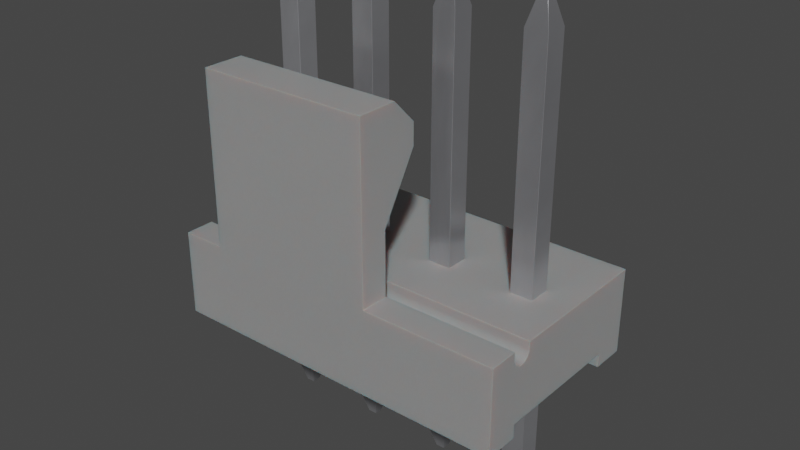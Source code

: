 # Source: CONN_47053-1000_MOL.blend  (saved by Blender 4.1.23; exported with 4.5.12 LTS)
import bpy
from mathutils import Matrix  # noqa: F401  (used for matrix-valued properties, if any)

bpy.ops.wm.read_factory_settings(use_empty=True)
scene = bpy.context.scene
scene.name = 'Scene'

# ---- collections
col_collection = bpy.data.collections.new('Collection'); scene.collection.children.link(col_collection)

# ---- materials (node trees are filled in below, after node groups)
mat_plastic_case_white = bpy.data.materials.new('plastic_case_white')
mat_plastic_case_white.preview_render_type = 'CUBE'
mat_metal_pins = bpy.data.materials.new('metal_pins')
mat_metal_pins.preview_render_type = 'CUBE'

# ---- material node trees
mat_plastic_case_white.use_nodes = True; mat_plastic_case_white.node_tree.nodes.clear()
_N = mat_plastic_case_white.node_tree.nodes; _L = mat_plastic_case_white.node_tree.links
n0 = _N.new('ShaderNodeOutputMaterial'); n0.name = 'Material Output'; n0.location = (300, 300)
n1 = _N.new('ShaderNodeBsdfPrincipled'); n1.name = 'Principled BSDF'; n1.location = (-34, 272)
n1.distribution = 'GGX'
n1.subsurface_method = 'BURLEY'
n1.inputs[1].default_value = 0.02
n1.inputs[2].default_value = 0.4636
n1.inputs[3].default_value = 1.4
n1.inputs[8].default_value = 1.0
n1.inputs[10].default_value = 0.3682
n1.inputs[13].default_value = 0.6591
n1.inputs[18].default_value = 0.2318
n1.inputs[20].default_value = 0.6709
n1.inputs[24].default_value = 0.1191
n1.inputs[27].default_value = (0.0, 0.0, 0.0, 1.0)
n1.inputs[28].default_value = 1.0
n2 = _N.new('ShaderNodeMapping'); n2.name = 'Mapping'; n2.location = (-1010, 265)
n2.inputs[3].default_value = (3.0, 1.0, 1.0)
n3 = _N.new('ShaderNodeTexCoord'); n3.name = 'Texture Coordinate'; n3.location = (-1250, 180)
n4 = _N.new('ShaderNodeBump'); n4.name = 'Bump'; n4.location = (-376, -99)
n4.inputs[0].default_value = 0.05
n4.inputs[1].default_value = 1.0
n4.inputs[2].default_value = 1.0
n5 = _N.new('ShaderNodeTexNoise'); n5.name = 'Noise Texture'; n5.location = (-662, 176)
n5.inputs[2].default_value = 88.0
n5.inputs[3].default_value = 10.8
n5.inputs[4].default_value = 0.9167
n5.inputs[8].default_value = 1.6
n6 = _N.new('ShaderNodeValToRGB'); n6.name = 'ColorRamp'; n6.location = (-354, 186)
while len(n6.color_ramp.elements) > 1: n6.color_ramp.elements.remove(n6.color_ramp.elements[-1])
n6.color_ramp.elements[0].position = 0.0; n6.color_ramp.elements[0].color = (0.2596, 0.2596, 0.2596, 1.0)
_e = n6.color_ramp.elements.new(1.0); _e.color = (0.6303, 0.6303, 0.6303, 1.0)
n7 = _N.new('ShaderNodeMix'); n7.name = 'Mix'; n7.location = (-204, 152)
n7.data_type = 'RGBA'
n7.inputs[0].default_value = 0.3682
n7.inputs[7].default_value = (0.2525, 0.2525, 0.2525, 1.0)
_L.new(n5.outputs[0], n6.inputs[0])
_L.new(n1.outputs[0], n0.inputs[0])
_L.new(n3.outputs[2], n2.inputs[0])
_L.new(n2.outputs[0], n5.inputs[0])
_L.new(n5.outputs[0], n4.inputs[3])
_L.new(n4.outputs[0], n1.inputs[5])
_L.new(n6.outputs[0], n7.inputs[6])
_L.new(n7.outputs[2], n1.inputs[0])
n0.is_active_output = True
mat_metal_pins.use_nodes = True; mat_metal_pins.node_tree.nodes.clear()
_N = mat_metal_pins.node_tree.nodes; _L = mat_metal_pins.node_tree.links
n0 = _N.new('ShaderNodeMapping'); n0.name = 'Mapping'; n0.location = (-1447, -91)
n0.inputs[3].default_value = (4.8, 1.2, 1.1)
n1 = _N.new('ShaderNodeBsdfPrincipled'); n1.name = 'Principled BSDF'; n1.location = (-560, 254)
n1.distribution = 'GGX'
n1.subsurface_method = 'BURLEY'
n1.inputs[1].default_value = 0.7818
n1.inputs[2].default_value = 0.2886
n1.inputs[3].default_value = 1.45
n1.inputs[13].default_value = 0.0
n1.inputs[27].default_value = (0.0, 0.0, 0.0, 1.0)
n1.inputs[28].default_value = 1.0
n2 = _N.new('ShaderNodeOutputMaterial'); n2.name = 'Material Output.002'; n2.location = (-205, 253)
n2.width = 213
n3 = _N.new('ShaderNodeTexNoise'); n3.name = 'Noise Texture.002'; n3.location = (-1228, -73)
n3.inputs[2].default_value = 0.1
n3.inputs[3].default_value = 7.0
n3.inputs[4].default_value = 0.6
n3.inputs[8].default_value = 0.4
n4 = _N.new('ShaderNodeTexCoord'); n4.name = 'Texture Coordinate'; n4.location = (-1636, -116)
n5 = _N.new('ShaderNodeMix'); n5.name = 'Mix.001'; n5.location = (-921, 45)
n5.data_type = 'RGBA'
n5.inputs[6].default_value = (0.9398, 0.9547, 1.0, 1.0)
n5.inputs[7].default_value = (0.13, 0.1259, 0.1359, 1.0)
n6 = _N.new('ShaderNodeBump'); n6.name = 'Bump.001'; n6.location = (-1001, -227)
n6.inputs[0].default_value = 0.05
n6.inputs[1].default_value = 0.01
n6.inputs[2].default_value = 1.0
_L.new(n1.outputs[0], n2.inputs[0])
_L.new(n3.outputs[0], n6.inputs[3])
_L.new(n0.outputs[0], n3.inputs[0])
_L.new(n3.outputs[0], n5.inputs[0])
_L.new(n4.outputs[3], n0.inputs[0])
_L.new(n5.outputs[2], n1.inputs[0])
_L.new(n6.outputs[0], n1.inputs[5])
n2.is_active_output = True

# ---- world
world_world = bpy.data.worlds.new('World'); scene.world = world_world
world_world.use_nodes = True; world_world.node_tree.nodes.clear()
_N = world_world.node_tree.nodes; _L = world_world.node_tree.links
n0 = _N.new('ShaderNodeOutputWorld'); n0.name = 'World Output'; n0.location = (300, 300)
n1 = _N.new('ShaderNodeBackground'); n1.name = 'Background'; n1.location = (10, 300)
n1.inputs[0].default_value = (0.05088, 0.05088, 0.05088, 1.0)
_L.new(n1.outputs[0], n0.inputs[0])
n0.is_active_output = True
world_world.color = (0.05088, 0.05088, 0.05088)
world_world.use_sun_shadow = False
world_world.sun_shadow_jitter_overblur = 0.0

# ---- meshes
me_shape_9_indexedfaceset_032 = bpy.data.meshes.new('SHAPE_9_IndexedFaceSet.032')
me_shape_9_indexedfaceset_032.from_pydata([(-3.508, 0.01575, 1.0), (-2.187, 0.01575, 0.939), (-1.813, 0.01575, 0.8504), (-2.181, 0.01575, 0.802), (-2.094, 0.01575, 0.6884), (-2.0, 0.01575, 0.6634), (-1.838, 0.01575, 0.7569), (-3.508, 0.8622, -0.9487), (-3.508, 0.8072, -0.877), (-3.508, 0.8031, -0.8465), (-3.508, 0.8072, -0.8159), (-3.508, 0.819, -0.7874), (-3.508, 0.8377, -0.7629), (-3.508, 0.8622, -0.7442), (-3.508, 0.8907, -0.7324), (-3.508, 0.9213, -0.7283), (-3.508, 0.01575, 0.6063), (-2.0, 1.0, -0.9646), (-3.508, 1.0, -1.299), (-1.192e-07, 1.0, -1.299), (-2.0, 1.0, -1.299), (-3.508, 0.01575, -1.299), (-3.508, 0.01575, -0.9055), (0.5079, 0.01575, -0.9055), (-3.508, 0.1732, -0.9055), (-3.508, 0.1732, 0.6063), (-0.128, 0.1732, -0.128), (-0.128, 0.1732, 0.128), (-1.128, 0.1732, -0.128), (-2.128, 0.1732, -0.128), (-2.128, 0.1732, 0.128), (-1.872, 0.1732, 0.128), (0.5079, 1.0, 1.0), (-3.508, 1.0, 1.0), (0.5079, 1.0, -0.7283), (-3.508, 1.0, -0.7283), (0.128, 1.0, 0.128), (-0.872, 1.0, 0.128), (-1.128, 1.0, 0.128), (-1.872, 1.0, -0.128), (-3.128, 1.0, 0.128), (-3.508, 0.8907, -0.9605), (-3.508, 0.8377, -0.93), (-3.508, 0.819, -0.9055), (0.5079, 0.8072, -0.877), (0.5079, 0.8622, -0.7442), (0.5079, 0.8907, -0.7324), (-3.508, 1.0, -0.9646), (-3.508, 0.9213, -0.9646), (0.5079, 1.0, -0.9646), (-2.0, 1.728, -0.9646), (-2.0, 2.969, -1.299), (-1.192e-07, 2.969, -1.299), (-1.192e-07, 2.969, -0.8268), (-1.192e-07, 1.0, -0.9646), (-1.192e-07, 1.728, -0.9646), (-2.0, 2.444, -0.5512), (-1.192e-07, 2.444, -0.5512), (-2.0, 2.969, -0.8268), (-2.0, 2.693, -0.5512), (-1.192e-07, 2.693, -0.5512), (0.5079, 0.9213, -0.9646), (0.5079, 0.8907, -0.9605), (0.5079, 0.8622, -0.9487), (0.5079, 0.8377, -0.93), (0.5079, 0.819, -0.9055), (0.5079, 0.8031, -0.8465), (0.5079, 0.8072, -0.8159), (0.5079, 0.819, -0.7874), (0.5079, 0.8377, -0.7629), (0.5079, 0.9213, -0.7283), (0.5079, 0.01575, 1.0), (0.5079, 0.01575, 0.6063), (0.5079, 0.1732, 0.6063), (0.5079, 0.1732, -0.9055), (0.5079, 0.01575, -1.299), (0.5079, 1.0, -1.299), (-0.128, 1.0, -0.128), (0.128, 1.0, -0.128), (0.128, 0.1732, -0.128), (0.128, 3.657, -0.128), (-0.128, 3.657, -0.128), (-0.04883, 3.953, 0.04883), (0.04883, 3.953, 0.04883), (0.04883, 3.953, -0.04883), (0.128, 3.657, 0.128), (-0.128, 3.657, 0.128), (-0.128, 1.0, 0.128), (0.128, 0.1732, 0.128), (0.128, -1.067, 0.128), (0.128, -1.067, -0.128), (0.04883, -1.362, 0.04883), (0.04883, -1.362, -0.04883), (-0.04883, -1.362, -0.04883), (-0.128, -1.067, 0.128), (-0.04883, -1.362, 0.04883), (-0.128, -1.067, -0.128), (-0.04883, 3.953, -0.04883), (-1.128, 1.0, -0.128), (-0.872, 1.0, -0.128), (-0.872, -1.067, -0.128), (-1.128, -1.067, -0.128), (-0.872, 0.1732, -0.128), (-1.049, 3.953, -0.04883), (-0.9512, 3.953, 0.04883), (-0.9512, 3.953, -0.04883), (-0.872, 3.657, 0.128), (-1.049, 3.953, 0.04883), (-1.128, 3.657, 0.128), (-0.872, -1.067, 0.128), (-0.872, 0.1732, 0.128), (-0.872, 3.657, -0.128), (-1.049, -1.362, 0.04883), (-1.049, -1.362, -0.04883), (-0.9512, -1.362, -0.04883), (-0.9512, -1.362, 0.04883), (-1.128, -1.067, 0.128), (-1.128, 3.657, -0.128), (-1.128, 0.1732, 0.128), (-1.872, 3.657, -0.128), (-1.872, -1.067, -0.128), (-2.128, -1.067, -0.128), (-1.872, 0.1732, -0.128), (-1.951, 3.953, -0.04883), (-2.049, 3.953, -0.04883), (-1.951, 3.953, 0.04883), (-2.049, 3.953, 0.04883), (-2.128, 1.0, 0.128), (-1.872, 1.0, 0.128), (-2.128, -1.067, 0.128), (-1.872, 3.657, 0.128), (-1.951, -1.362, -0.04883), (-2.049, -1.362, -0.04883), (-2.049, -1.362, 0.04883), (-1.951, -1.362, 0.04883), (-1.872, -1.067, 0.128), (-2.128, 3.657, -0.128), (-2.128, 1.0, -0.128), (-2.128, 3.657, 0.128), (-2.872, 1.0, -0.128), (-2.872, 0.1732, -0.128), (-3.128, 0.1732, -0.128), (-2.872, 3.657, -0.128), (-2.951, 3.953, -0.04883), (-2.951, 3.953, 0.04883), (-2.872, 3.657, 0.128), (-3.128, 3.657, 0.128), (-2.872, 0.1732, 0.128), (-3.128, 0.1732, 0.128), (-3.128, -1.067, 0.128), (-2.872, 1.0, 0.128), (-2.872, -1.067, -0.128), (-2.951, -1.362, -0.04883), (-3.128, -1.067, -0.128), (-3.049, -1.362, -0.04883), (-2.951, -1.362, 0.04883), (-2.872, -1.067, 0.128), (-3.049, -1.362, 0.04883), (-3.128, 1.0, -0.128), (-3.128, 3.657, -0.128), (-3.049, 3.953, -0.04883), (-3.049, 3.953, 0.04883), (-2.181, -0.7913, 0.802), (-2.162, -0.7913, 0.7569), (-2.132, -0.7913, 0.7182), (-2.0, -0.7913, 0.6634), (-1.952, -0.7913, 0.6698), (-1.819, -0.7913, 0.802), (-2.187, 0.01575, 0.8504), (-2.162, 0.01575, 0.7569), (-2.132, 0.01575, 0.7182), (-2.048, 0.01575, 0.6698), (-1.952, 0.01575, 0.6698), (-1.906, 0.01575, 0.6884), (-1.868, 0.01575, 0.7182), (-1.819, 0.01575, 0.802), (-1.911, -0.8898, 0.8504), (-2.086, -0.8898, 0.8275), (-2.077, -0.8898, 0.8061), (-2.063, -0.8898, 0.7878), (-2.0, -0.8898, 0.7618), (-1.956, -0.8898, 0.7737), (-1.937, -0.8898, 0.7878), (-1.923, -0.8898, 0.8061), (-2.187, -0.7913, 0.8504), (-2.094, -0.7913, 0.6884), (-2.048, -0.7913, 0.6698), (-1.906, -0.7913, 0.6884), (-1.868, -0.7913, 0.7182), (-1.838, -0.7913, 0.7569), (-1.881, -0.8405, 0.7815), (-1.931, -0.8405, 0.7311), (-2.0, -0.8405, 0.7126), (-2.069, -0.8405, 0.7311), (-2.119, -0.8405, 0.7815), (-2.089, -0.8898, 0.8504), (-2.044, -0.8898, 0.7737), (-2.023, -0.8898, 0.7648), (-1.977, -0.8898, 0.7648), (-1.914, -0.8898, 0.8275), (-1.911, -0.8898, 0.939), (-2.187, -0.7913, 0.939), (-2.089, -0.8898, 0.939), (-1.813, -0.7913, 0.8504), (-1.813, 0.01575, 0.939), (-1.813, -0.7913, 0.939)], [], [(168, 0, 16), (168, 1, 0), (3, 168, 16), (169, 3, 16), (170, 169, 16), (4, 170, 16), (171, 4, 16), (71, 204, 2), (72, 173, 172), (72, 174, 173), (72, 6, 174), (72, 175, 6), (72, 2, 175), (72, 71, 2), (16, 72, 5), (5, 72, 172), (16, 5, 171), (71, 0, 1), (71, 1, 204), (25, 16, 0), (33, 25, 0), (21, 22, 24), (12, 24, 25), (13, 12, 25), (11, 24, 12), (14, 13, 25), (10, 24, 11), (15, 25, 33), (15, 14, 25), (9, 24, 10), (8, 24, 9), (43, 24, 8), (35, 15, 33), (42, 21, 24), (42, 24, 43), (18, 48, 47), (18, 41, 48), (18, 7, 41), (18, 42, 7), (18, 21, 42), (17, 20, 18), (17, 18, 47), (49, 76, 19), (49, 19, 54), (20, 21, 18), (75, 21, 20), (19, 20, 51), (19, 75, 20), (76, 75, 19), (52, 19, 51), (75, 23, 22), (75, 22, 21), (23, 74, 24), (23, 24, 22), (147, 25, 148), (141, 148, 25), (24, 140, 141), (24, 141, 25), (30, 25, 147), (31, 25, 30), (29, 147, 140), (29, 140, 24), (29, 30, 147), (122, 29, 24), (118, 31, 122), (28, 118, 122), (27, 110, 102), (73, 118, 110), (73, 110, 27), (26, 27, 102), (88, 73, 27), (79, 73, 88), (74, 79, 26), (74, 102, 28), (74, 122, 24), (74, 28, 122), (74, 26, 102), (74, 73, 79), (73, 25, 31), (73, 31, 118), (73, 72, 16), (73, 16, 25), (32, 33, 0), (71, 32, 0), (139, 35, 158), (40, 158, 35), (33, 150, 40), (33, 40, 35), (137, 35, 139), (127, 139, 150), (127, 150, 33), (127, 137, 139), (39, 35, 137), (128, 127, 33), (38, 39, 128), (38, 98, 39), (34, 98, 99), (34, 39, 98), (34, 99, 77), (34, 35, 39), (78, 34, 77), (87, 99, 37), (87, 77, 99), (36, 34, 78), (32, 36, 87), (32, 37, 38), (32, 38, 128), (32, 87, 37), (32, 128, 33), (32, 34, 36), (34, 70, 15), (34, 15, 35), (46, 13, 14), (46, 14, 15), (46, 15, 70), (45, 13, 46), (69, 12, 13), (69, 13, 45), (68, 11, 12), (68, 12, 69), (67, 9, 10), (67, 10, 11), (67, 11, 68), (66, 9, 67), (44, 8, 9), (44, 9, 66), (65, 42, 43), (65, 43, 8), (65, 8, 44), (64, 42, 65), (63, 41, 7), (63, 7, 42), (63, 42, 64), (62, 48, 41), (62, 41, 63), (61, 48, 62), (17, 47, 48), (54, 55, 50), (54, 50, 17), (61, 49, 54), (48, 61, 54), (48, 54, 17), (50, 20, 17), (58, 56, 59), (51, 50, 56), (51, 20, 50), (51, 56, 58), (53, 52, 51), (53, 51, 58), (55, 54, 19), (52, 55, 19), (57, 55, 52), (53, 60, 57), (53, 57, 52), (55, 57, 56), (55, 56, 50), (57, 60, 59), (57, 59, 56), (60, 53, 58), (60, 58, 59), (73, 71, 72), (32, 71, 73), (75, 74, 23), (69, 73, 74), (45, 73, 69), (68, 69, 74), (46, 73, 45), (67, 68, 74), (70, 32, 73), (70, 73, 46), (66, 67, 74), (44, 66, 74), (65, 44, 74), (34, 32, 70), (64, 74, 75), (64, 65, 74), (76, 49, 61), (76, 61, 62), (76, 62, 63), (76, 63, 64), (76, 64, 75), (80, 77, 81), (80, 78, 77), (79, 90, 96), (79, 96, 26), (97, 84, 80), (97, 80, 81), (82, 83, 84), (82, 84, 97), (83, 85, 80), (84, 83, 80), (85, 83, 82), (86, 85, 82), (85, 86, 87), (85, 87, 36), (88, 27, 94), (88, 94, 89), (88, 90, 79), (88, 89, 90), (85, 36, 78), (85, 78, 80), (90, 89, 91), (90, 91, 92), (91, 95, 93), (91, 93, 92), (96, 90, 92), (96, 92, 93), (95, 94, 96), (93, 95, 96), (95, 91, 89), (95, 89, 94), (87, 81, 77), (87, 86, 81), (94, 27, 26), (94, 26, 96), (81, 86, 82), (81, 82, 97), (111, 98, 117), (111, 99, 98), (102, 100, 101), (102, 101, 28), (103, 105, 111), (103, 111, 117), (107, 104, 105), (107, 105, 103), (104, 106, 111), (105, 104, 111), (106, 104, 107), (108, 106, 107), (106, 108, 38), (106, 38, 37), (110, 118, 116), (110, 116, 109), (110, 100, 102), (110, 109, 100), (106, 37, 99), (106, 99, 111), (100, 109, 115), (100, 115, 114), (115, 112, 113), (115, 113, 114), (101, 100, 114), (101, 114, 113), (112, 116, 101), (113, 112, 101), (112, 115, 109), (112, 109, 116), (38, 117, 98), (38, 108, 117), (116, 118, 28), (116, 28, 101), (117, 108, 107), (117, 107, 103), (119, 137, 136), (119, 39, 137), (122, 120, 121), (122, 121, 29), (124, 123, 119), (124, 119, 136), (126, 125, 123), (126, 123, 124), (125, 130, 119), (123, 125, 119), (130, 125, 126), (138, 130, 126), (130, 138, 127), (130, 127, 128), (31, 30, 129), (31, 129, 135), (31, 120, 122), (31, 135, 120), (130, 128, 39), (130, 39, 119), (120, 135, 134), (120, 134, 131), (134, 133, 132), (134, 132, 131), (121, 120, 131), (121, 131, 132), (133, 129, 121), (132, 133, 121), (133, 134, 135), (133, 135, 129), (127, 136, 137), (127, 138, 136), (129, 30, 29), (129, 29, 121), (136, 138, 126), (136, 126, 124), (142, 158, 159), (142, 139, 158), (140, 151, 153), (140, 153, 141), (160, 143, 142), (160, 142, 159), (161, 144, 143), (161, 143, 160), (144, 145, 142), (143, 144, 142), (145, 144, 161), (146, 145, 161), (145, 146, 40), (145, 40, 150), (147, 148, 149), (147, 149, 156), (147, 151, 140), (147, 156, 151), (145, 150, 139), (145, 139, 142), (151, 156, 155), (151, 155, 152), (155, 157, 154), (155, 154, 152), (153, 151, 152), (153, 152, 154), (157, 149, 153), (154, 157, 153), (157, 155, 156), (157, 156, 149), (40, 159, 158), (40, 146, 159), (149, 148, 141), (149, 141, 153), (159, 146, 161), (159, 161, 160), (162, 184, 168), (162, 168, 3), (162, 3, 169), (163, 169, 170), (163, 162, 169), (164, 170, 4), (164, 163, 170), (185, 4, 171), (185, 164, 4), (186, 171, 5), (186, 185, 171), (165, 5, 172), (165, 186, 5), (166, 172, 173), (166, 165, 172), (187, 173, 174), (187, 166, 173), (188, 174, 6), (188, 187, 174), (189, 6, 175), (189, 188, 6), (167, 175, 2), (167, 189, 175), (203, 167, 2), (190, 203, 176), (190, 183, 182), (190, 199, 183), (190, 176, 199), (190, 188, 189), (190, 189, 167), (190, 167, 203), (191, 181, 198), (191, 182, 181), (191, 166, 187), (191, 187, 188), (191, 188, 190), (191, 190, 182), (192, 180, 197), (192, 198, 180), (192, 186, 165), (192, 165, 166), (192, 191, 198), (192, 166, 191), (193, 196, 179), (193, 197, 196), (193, 164, 185), (193, 185, 186), (193, 186, 192), (193, 192, 197), (194, 177, 195), (194, 178, 177), (194, 179, 178), (194, 195, 184), (194, 184, 162), (194, 162, 163), (194, 163, 164), (194, 193, 179), (194, 164, 193), (177, 178, 179), (177, 179, 196), (176, 202, 195), (176, 195, 177), (176, 196, 197), (176, 197, 180), (176, 180, 198), (176, 198, 181), (176, 181, 182), (176, 182, 183), (176, 183, 199), (176, 177, 196), (200, 202, 176), (203, 200, 176), (203, 205, 200), (201, 205, 204), (201, 204, 1), (202, 200, 205), (202, 205, 201), (202, 201, 184), (195, 202, 184), (184, 201, 1), (184, 1, 168), (203, 2, 204), (205, 203, 204)])
me_shape_9_indexedfaceset_032.polygons.foreach_set('use_smooth', [True] * 408)
me_shape_9_indexedfaceset_032.polygons.foreach_set('material_index', [0, 0, 0, 0, 0, 0, 0, 0, 0, 0, 0, 0, 0, 0, 0, 0, 0, 0, 0, 0, 0, 0, 0, 0, 0, 0, 0, 0, 0, 0, 0, 0, 0, 0, 0, 0, 0, 0, 0, 0, 0, 0, 0, 0, 0, 0, 0, 0, 0, 0, 0, 0, 0, 0, 0, 0, 0, 0, 0, 0, 0, 0, 0, 0, 0, 0, 0, 0, 0, 0, 0, 0, 0, 0, 0, 0, 0, 0, 0, 0, 0, 0, 0, 0, 0, 0, 0, 0, 0, 0, 0, 0, 0, 0, 0, 0, 0, 0, 0, 0, 0, 0, 0, 0, 0, 0, 0, 0, 0, 0, 0, 0, 0, 0, 0, 0, 0, 0, 0, 0, 0, 0, 0, 0, 0, 0, 0, 0, 0, 0, 0, 0, 0, 0, 0, 0, 0, 0, 0, 0, 0, 0, 0, 0, 0, 0, 0, 0, 0, 0, 0, 0, 0, 0, 0, 0, 0, 0, 0, 0, 0, 0, 0, 0, 0, 0, 0, 0, 0, 0, 0, 0, 0, 0, 0, 0, 0, 0, 0, 0, 0, 1, 1, 1, 1, 1, 1, 1, 1, 1, 1, 1, 1, 1, 1, 1, 1, 1, 1, 1, 1, 1, 1, 1, 1, 1, 1, 1, 1, 1, 1, 1, 1, 1, 1, 1, 1, 1, 1, 1, 1, 1, 1, 1, 1, 1, 1, 1, 1, 1, 1, 1, 1, 1, 1, 1, 1, 1, 1, 1, 1, 1, 1, 1, 1, 1, 1, 1, 1, 1, 1, 1, 1, 1, 1, 1, 1, 1, 1, 1, 1, 1, 1, 1, 1, 1, 1, 1, 1, 1, 1, 1, 1, 1, 1, 1, 1, 1, 1, 1, 1, 1, 1, 1, 1, 1, 1, 1, 1, 1, 1, 1, 1, 1, 1, 1, 1, 1, 1, 1, 1, 1, 1, 1, 1, 1, 1, 1, 1, 1, 1, 1, 1, 1, 1, 1, 1, 1, 1, 1, 1, 1, 1, 1, 1, 0, 0, 0, 0, 0, 0, 0, 0, 0, 0, 0, 0, 0, 0, 0, 0, 0, 0, 0, 0, 0, 0, 0, 0, 0, 0, 0, 0, 0, 0, 0, 0, 0, 0, 0, 0, 0, 0, 0, 0, 0, 0, 0, 0, 0, 0, 0, 0, 0, 0, 0, 0, 0, 0, 0, 0, 0, 0, 0, 0, 0, 0, 0, 0, 0, 0, 0, 0, 0, 0, 0, 0, 0, 0, 0, 0, 0, 0, 0, 0, 0, 0, 0])
_k = set([(0, 16), (0, 33), (0, 71), (1, 168), (1, 201), (1, 204), (2, 175), (2, 204), (3, 168), (3, 169), (4, 170), (4, 171), (5, 171), (5, 172), (6, 174), (6, 175), (7, 41), (7, 42), (8, 9), (8, 43), (9, 10), (10, 11), (11, 12), (12, 13), (13, 14), (14, 15), (15, 35), (16, 25), (16, 72), (17, 20), (17, 47), (17, 50), (18, 20), (18, 21), (18, 47), (19, 52), (19, 54), (19, 76), (20, 51), (21, 22), (21, 75), (22, 23), (22, 24), (23, 74), (23, 75), (24, 25), (24, 74), (25, 73), (26, 27), (26, 79), (26, 96), (27, 88), (27, 94), (28, 101), (28, 102), (28, 118), (29, 30), (29, 121), (29, 122), (30, 31), (30, 129), (31, 122), (31, 135), (32, 33), (32, 34), (32, 71), (33, 35), (34, 35), (34, 70), (36, 78), (36, 85), (36, 87), (37, 38), (37, 99), (37, 106), (38, 98), (38, 108), (39, 119), (39, 128), (39, 137), (40, 146), (40, 150), (40, 158), (41, 48), (42, 43), (44, 65), (44, 66), (45, 46), (45, 69), (46, 70), (47, 48), (49, 54), (49, 61), (49, 76), (50, 56), (51, 52), (51, 58), (52, 53), (53, 58), (53, 60), (54, 55), (55, 57), (56, 59), (57, 60), (58, 59), (59, 60), (61, 62), (62, 63), (63, 64), (64, 65), (66, 67), (67, 68), (68, 69), (71, 72), (72, 73), (73, 74), (75, 76), (77, 78), (77, 81), (77, 87), (78, 80), (79, 88), (79, 90), (80, 84), (81, 97), (82, 83), (82, 86), (82, 97), (83, 84), (83, 85), (84, 97), (86, 87), (88, 89), (89, 91), (90, 92), (91, 92), (91, 95), (92, 93), (93, 95), (93, 96), (94, 95), (98, 99), (98, 117), (99, 111), (100, 102), (100, 114), (101, 113), (102, 110), (103, 105), (103, 107), (103, 117), (104, 105), (104, 106), (104, 107), (105, 111), (107, 108), (109, 110), (109, 115), (110, 118), (112, 113), (112, 115), (112, 116), (113, 114), (114, 115), (116, 118), (119, 123), (120, 122), (120, 131), (121, 132), (123, 124), (123, 125), (124, 126), (124, 136), (125, 126), (125, 130), (126, 138), (127, 128), (127, 137), (127, 138), (128, 130), (129, 133), (131, 132), (131, 134), (132, 133), (133, 134), (134, 135), (136, 137), (139, 142), (139, 150), (139, 158), (140, 141), (140, 147), (140, 151), (141, 148), (141, 153), (142, 143), (143, 144), (143, 160), (144, 145), (144, 161), (145, 150), (146, 161), (147, 148), (147, 156), (148, 149), (149, 157), (151, 152), (152, 154), (152, 155), (153, 154), (154, 157), (155, 156), (155, 157), (158, 159), (159, 160), (160, 161), (162, 163), (162, 184), (163, 164), (164, 185), (165, 166), (165, 186), (166, 187), (167, 189), (167, 203), (169, 170), (172, 173), (173, 174), (176, 199), (176, 200), (177, 178), (177, 195), (178, 179), (179, 196), (180, 197), (180, 198), (181, 182), (181, 198), (182, 183), (183, 199), (184, 201), (185, 186), (187, 188), (188, 189), (195, 202), (196, 197), (200, 202), (200, 205), (201, 202), (203, 205), (204, 205)])
me_shape_9_indexedfaceset_032.attributes.new('sharp_edge', 'BOOLEAN', 'EDGE').data.foreach_set('value', [ (min(e.vertices), max(e.vertices)) in _k for e in me_shape_9_indexedfaceset_032.edges])
_uv = me_shape_9_indexedfaceset_032.uv_layers.new(name='UVMap')
_uv.uv.foreach_set('vector', [0.3289, 0.62, 0.0, 1.0, 0.0, 0.0, 0.3289, 0.62, 0.3289, 0.845, 0.0, 1.0, 0.3305, 0.4971, 0.3289, 0.62, 0.0, 0.0, 0.3352, 0.3825, 0.3305, 0.4971, 0.0, 0.0, 0.3426, 0.2841, 0.3352, 0.3825, 0.0, 0.0, 0.3522, 0.2086, 0.3426, 0.2841, 0.0, 0.0, 0.3634, 0.1612, 0.3522, 0.2086, 0.0, 0.0, 1.0, 1.0, 0.4221, 0.845, 0.4221, 0.62, 1.0, 0.0, 0.3988, 0.2086, 0.3875, 0.1612, 1.0, 0.0, 0.4084, 0.2841, 0.3988, 0.2086, 1.0, 0.0, 0.4158, 0.3825, 0.4084, 0.2841, 1.0, 0.0, 0.4205, 0.4971, 0.4158, 0.3825, 1.0, 0.0, 0.4221, 0.62, 0.4205, 0.4971, 1.0, 0.0, 1.0, 1.0, 0.4221, 0.62, 0.0, 0.0, 1.0, 0.0, 0.3755, 0.145, 0.3755, 0.145, 1.0, 0.0, 0.3875, 0.1612, 0.0, 0.0, 0.3755, 0.145, 0.3634, 0.1612, 1.0, 1.0, 0.0, 1.0, 0.3289, 0.845, 1.0, 1.0, 0.3289, 0.845, 0.4221, 0.845, 0.8288, 0.16, 0.8288, 0.0, 1.0, 0.0, 1.0, 1.0, 0.8288, 0.16, 1.0, 0.0, 0.0, 0.0, 0.1712, 0.0, 0.1712, 0.16, 0.2332, 0.8351, 0.1712, 0.16, 0.8288, 0.16, 0.2414, 0.86, 0.2332, 0.8351, 0.8288, 0.16, 0.2226, 0.8161, 0.1712, 0.16, 0.2332, 0.8351, 0.2465, 0.8889, 0.2414, 0.86, 0.8288, 0.16, 0.2102, 0.8041, 0.1712, 0.16, 0.2226, 0.8161, 0.2483, 0.92, 0.8288, 0.16, 1.0, 1.0, 0.2483, 0.92, 0.2465, 0.8889, 0.8288, 0.16, 0.1969, 0.8, 0.1712, 0.16, 0.2102, 0.8041, 0.1836, 0.8041, 0.1712, 0.16, 0.1969, 0.8, 0.1712, 0.8161, 0.1712, 0.16, 0.1836, 0.8041, 0.2483, 1.0, 0.2483, 0.92, 1.0, 1.0, 0.1606, 0.8351, 0.0, 0.0, 0.1712, 0.16, 0.1606, 0.8351, 0.1712, 0.16, 0.1712, 0.8161, 0.0, 1.0, 0.1455, 0.92, 0.1455, 1.0, 0.0, 1.0, 0.1473, 0.8889, 0.1455, 0.92, 0.0, 1.0, 0.1524, 0.86, 0.1473, 0.8889, 0.0, 1.0, 0.1606, 0.8351, 0.1524, 0.86, 0.0, 1.0, 0.0, 0.0, 0.1606, 0.8351, 1.0, 1.0, 1.0, 0.0, 0.0, 0.0, 1.0, 1.0, 0.0, 0.0, 0.0, 1.0, 1.0, 1.0, 1.0, 0.0, 0.0, 0.0, 1.0, 1.0, 0.0, 0.0, 0.0, 1.0, 0.3755, 0.3333, 0.0, 0.0, 0.0, 0.3333, 1.0, 0.0, 0.0, 0.0, 0.3755, 0.3333, 0.8735, 0.3333, 0.3755, 0.3333, 0.3755, 1.0, 0.8735, 0.3333, 1.0, 0.0, 0.3755, 0.3333, 1.0, 0.3333, 1.0, 0.0, 0.8735, 0.3333, 0.8735, 1.0, 0.8735, 0.3333, 0.3755, 1.0, 1.0, 0.0, 1.0, 1.0, 0.0, 1.0, 1.0, 0.0, 0.0, 1.0, 0.0, 0.0, 1.0, 0.0, 1.0, 1.0, 0.0, 1.0, 1.0, 0.0, 0.0, 1.0, 0.0, 0.0, 0.1583, 0.6836, 0.0, 1.0, 0.09461, 0.6836, 0.09461, 0.5143, 0.09461, 0.6836, 0.0, 1.0, 0.0, 0.0, 0.1583, 0.5143, 0.09461, 0.5143, 0.0, 0.0, 0.09461, 0.5143, 0.0, 1.0, 0.3436, 0.6836, 0.0, 1.0, 0.1583, 0.6836, 0.4074, 0.6836, 0.0, 1.0, 0.3436, 0.6836, 0.3436, 0.5143, 0.1583, 0.6836, 0.1583, 0.5143, 0.3436, 0.5143, 0.1583, 0.5143, 0.0, 0.0, 0.3436, 0.5143, 0.3436, 0.6836, 0.1583, 0.6836, 0.4074, 0.5143, 0.3436, 0.5143, 0.0, 0.0, 0.5926, 0.6836, 0.4074, 0.6836, 0.4074, 0.5143, 0.5926, 0.5143, 0.5926, 0.6836, 0.4074, 0.5143, 0.8417, 0.6836, 0.6564, 0.6836, 0.6564, 0.5143, 1.0, 1.0, 0.5926, 0.6836, 0.6564, 0.6836, 1.0, 1.0, 0.6564, 0.6836, 0.8417, 0.6836, 0.8417, 0.5143, 0.8417, 0.6836, 0.6564, 0.5143, 0.9054, 0.6836, 1.0, 1.0, 0.8417, 0.6836, 0.9054, 0.5143, 1.0, 1.0, 0.9054, 0.6836, 1.0, 0.0, 0.9054, 0.5143, 0.8417, 0.5143, 1.0, 0.0, 0.6564, 0.5143, 0.5926, 0.5143, 1.0, 0.0, 0.4074, 0.5143, 0.0, 0.0, 1.0, 0.0, 0.5926, 0.5143, 0.4074, 0.5143, 1.0, 0.0, 0.8417, 0.5143, 0.6564, 0.5143, 1.0, 0.0, 1.0, 1.0, 0.9054, 0.5143, 1.0, 1.0, 0.0, 1.0, 0.4074, 0.6836, 1.0, 1.0, 0.4074, 0.6836, 0.5926, 0.6836, 1.0, 1.0, 1.0, 0.0, 0.0, 0.0, 1.0, 1.0, 0.0, 0.0, 0.0, 1.0, 1.0, 1.0, 0.0, 1.0, 0.0, 0.0, 1.0, 0.0, 1.0, 1.0, 0.0, 0.0, 0.1583, 0.3474, 0.0, 0.0, 0.09461, 0.3474, 0.09461, 0.4954, 0.09461, 0.3474, 0.0, 0.0, 0.0, 1.0, 0.1583, 0.4954, 0.09461, 0.4954, 0.0, 1.0, 0.09461, 0.4954, 0.0, 0.0, 0.3436, 0.3474, 0.0, 0.0, 0.1583, 0.3474, 0.3436, 0.4954, 0.1583, 0.3474, 0.1583, 0.4954, 0.3436, 0.4954, 0.1583, 0.4954, 0.0, 1.0, 0.3436, 0.4954, 0.3436, 0.3474, 0.1583, 0.3474, 0.4074, 0.3474, 0.0, 0.0, 0.3436, 0.3474, 0.4074, 0.4954, 0.3436, 0.4954, 0.0, 1.0, 0.5926, 0.4954, 0.4074, 0.3474, 0.4074, 0.4954, 0.5926, 0.4954, 0.5926, 0.3474, 0.4074, 0.3474, 1.0, 0.0, 0.5926, 0.3474, 0.6564, 0.3474, 1.0, 0.0, 0.4074, 0.3474, 0.5926, 0.3474, 1.0, 0.0, 0.6564, 0.3474, 0.8417, 0.3474, 1.0, 0.0, 0.0, 0.0, 0.4074, 0.3474, 0.9054, 0.3474, 1.0, 0.0, 0.8417, 0.3474, 0.8417, 0.4954, 0.6564, 0.3474, 0.6564, 0.4954, 0.8417, 0.4954, 0.8417, 0.3474, 0.6564, 0.3474, 0.9054, 0.4954, 1.0, 0.0, 0.9054, 0.3474, 1.0, 1.0, 0.9054, 0.4954, 0.8417, 0.4954, 1.0, 1.0, 0.6564, 0.4954, 0.5926, 0.4954, 1.0, 1.0, 0.5926, 0.4954, 0.4074, 0.4954, 1.0, 1.0, 0.8417, 0.4954, 0.6564, 0.4954, 1.0, 1.0, 0.4074, 0.4954, 0.0, 1.0, 1.0, 1.0, 1.0, 0.0, 0.9054, 0.4954, 1.0, 1.0, 1.0, 0.0, 0.0, 0.0, 1.0, 1.0, 0.0, 0.0, 0.0, 1.0, 1.0, 0.983, 0.0, 0.933, 0.0, 0.983, 1.0, 0.983, 0.0, 0.983, 0.0, 1.0, 1.0, 0.983, 0.0, 1.0, 1.0, 1.0, 1.0, 0.933, 0.0, 0.933, 1.0, 0.983, 1.0, 0.8536, 0.0, 0.8536, 0.0, 0.933, 1.0, 0.8536, 0.0, 0.933, 1.0, 0.933, 1.0, 0.75, 0.0, 0.75, 0.0, 0.8536, 1.0, 0.75, 0.0, 0.8536, 1.0, 0.8536, 1.0, 0.6294, 0.0, 0.5, 0.0, 0.6294, 1.0, 0.6294, 0.0, 0.6294, 0.0, 0.75, 1.0, 0.6294, 0.0, 0.75, 1.0, 0.75, 1.0, 0.5, 0.0, 0.5, 1.0, 0.6294, 1.0, 0.3706, 0.0, 0.3706, 0.0, 0.5, 1.0, 0.3706, 0.0, 0.5, 1.0, 0.5, 1.0, 0.25, 0.0, 0.1464, 0.0, 0.25, 1.0, 0.25, 0.0, 0.25, 0.0, 0.3706, 1.0, 0.25, 0.0, 0.3706, 1.0, 0.3706, 1.0, 0.1464, 0.0, 0.1464, 1.0, 0.25, 1.0, 0.06699, 0.0, 0.01704, 0.0, 0.06699, 1.0, 0.06699, 0.0, 0.06699, 0.0, 0.1464, 1.0, 0.06699, 0.0, 0.1464, 1.0, 0.1464, 1.0, 0.01704, 0.0, 0.0, 0.0, 0.01704, 1.0, 0.01704, 0.0, 0.01704, 1.0, 0.06699, 1.0, 0.0, 0.0, 0.0, 1.0, 0.01704, 0.3755, 0.09756, 0.0, 0.09756, 0.0, 0.0, 0.8735, 0.09756, 0.8735, 1.0, 0.3755, 1.0, 0.8735, 0.09756, 0.3755, 1.0, 0.3755, 0.09756, 1.0, 0.0, 1.0, 0.09756, 0.8735, 0.09756, 0.0, 0.0, 1.0, 0.0, 0.8735, 0.09756, 0.0, 0.0, 0.8735, 0.09756, 0.3755, 0.09756, 0.37, 0.4474, 0.0, 0.0, 0.0, 0.4474, 1.0, 0.6316, 0.7337, 1.0, 0.86, 1.0, 1.0, 0.0, 0.37, 0.4474, 0.7337, 1.0, 1.0, 0.0, 0.0, 0.0, 0.37, 0.4474, 1.0, 0.0, 0.7337, 1.0, 1.0, 0.6316, 1.0, 1.0, 1.0, 0.0, 0.0, 0.0, 1.0, 1.0, 0.0, 0.0, 0.0, 1.0, 0.37, 0.4474, 0.0, 0.4474, 0.0, 0.0, 1.0, 0.0, 0.37, 0.4474, 0.0, 0.0, 0.7337, 1.0, 0.37, 0.4474, 1.0, 0.0, 1.0, 0.6316, 0.86, 1.0, 0.7337, 1.0, 1.0, 0.6316, 0.7337, 1.0, 1.0, 0.0, 1.0, 0.0, 1.0, 1.0, 0.0, 1.0, 1.0, 0.0, 0.0, 1.0, 0.0, 0.0, 1.0, 0.0, 1.0, 1.0, 0.0, 1.0, 1.0, 0.0, 0.0, 1.0, 0.0, 0.0, 1.0, 1.0, 1.0, 0.0, 0.0, 0.0, 1.0, 1.0, 0.0, 0.0, 0.0, 1.0, 0.8288, 0.16, 1.0, 0.0, 0.8288, 0.0, 1.0, 1.0, 1.0, 0.0, 0.8288, 0.16, 0.0, 0.0, 0.1712, 0.16, 0.1712, 0.0, 0.2332, 0.8351, 0.8288, 0.16, 0.1712, 0.16, 0.2414, 0.86, 0.8288, 0.16, 0.2332, 0.8351, 0.2226, 0.8161, 0.2332, 0.8351, 0.1712, 0.16, 0.2465, 0.8889, 0.8288, 0.16, 0.2414, 0.86, 0.2102, 0.8041, 0.2226, 0.8161, 0.1712, 0.16, 0.2483, 0.92, 1.0, 1.0, 0.8288, 0.16, 0.2483, 0.92, 0.8288, 0.16, 0.2465, 0.8889, 0.1969, 0.8, 0.2102, 0.8041, 0.1712, 0.16, 0.1836, 0.8041, 0.1969, 0.8, 0.1712, 0.16, 0.1712, 0.8161, 0.1836, 0.8041, 0.1712, 0.16, 0.2483, 1.0, 1.0, 1.0, 0.2483, 0.92, 0.1606, 0.8351, 0.1712, 0.16, 0.0, 0.0, 0.1606, 0.8351, 0.1712, 0.8161, 0.1712, 0.16, 0.0, 1.0, 0.1455, 1.0, 0.1455, 0.92, 0.0, 1.0, 0.1455, 0.92, 0.1473, 0.8889, 0.0, 1.0, 0.1473, 0.8889, 0.1524, 0.86, 0.0, 1.0, 0.1524, 0.86, 0.1606, 0.8351, 0.0, 1.0, 0.1606, 0.8351, 0.0, 0.0, 1.0, 1.0, 0.0, 0.0, 1.0, 0.0, 1.0, 1.0, 0.0, 1.0, 0.0, 0.0, 1.0, 1.0, 0.0, 1.0, 0.0, 0.0, 1.0, 1.0, 0.0, 0.0, 1.0, 0.0, 1.0, 0.3092, 1.0, 0.6908, 0.0, 1.0, 1.0, 0.3092, 0.0, 1.0, 0.0, 0.0, 1.0, 0.0, 1.0, 1.0, 0.0, 1.0, 1.0, 0.0, 0.0, 1.0, 0.0, 0.0, 1.0, 0.6908, 0.0, 1.0, 0.0, 0.0, 1.0, 0.3092, 1.0, 0.6908, 0.0, 0.0, 0.0, 1.0, 1.0, 0.6908, 1.0, 0.3092, 0.0, 0.0, 0.0, 1.0, 1.0, 0.3092, 1.0, 1.0, 1.0, 0.0, 0.0, 0.0, 1.0, 1.0, 0.0, 0.0, 0.0, 1.0, 1.0, 1.0, 1.0, 0.0, 0.0, 0.0, 1.0, 1.0, 0.0, 0.0, 0.0, 1.0, 1.0, 1.0, 0.0, 0.0, 1.0, 0.0, 1.0, 1.0, 0.0, 1.0, 0.0, 0.0, 1.0, 1.0, 0.0, 1.0, 0.0, 0.0, 1.0, 1.0, 0.0, 0.0, 1.0, 0.0, 1.0, 0.0, 1.0, 1.0, 0.0, 0.6908, 1.0, 0.0, 0.0, 0.6908, 0.0, 0.3092, 1.0, 1.0, 1.0, 0.0, 0.0, 0.0, 1.0, 1.0, 0.0, 0.0, 0.0, 1.0, 1.0, 0.0, 1.0, 1.0, 0.0, 0.6908, 1.0, 0.0, 0.0, 0.6908, 0.0, 0.3092, 0.0, 0.6908, 1.0, 1.0, 1.0, 0.0, 0.0, 0.3092, 0.0, 0.6908, 1.0, 0.0, 0.0, 0.3092, 0.0, 0.6908, 1.0, 1.0, 0.0, 0.3092, 1.0, 1.0, 1.0, 0.0, 0.0, 1.0, 1.0, 0.0, 0.0, 0.0, 0.0, 1.0, 1.0, 1.0, 1.0, 0.0, 0.0, 1.0, 1.0, 1.0, 1.0, 0.0, 0.0, 1.0, 1.0, 0.0, 0.0, 0.0, 0.0, 0.0, 0.0, 1.0, 1.0, 0.6908, 0.0, 0.0, 1.0, 0.6908, 1.0, 0.3092, 1.0, 1.0, 0.0, 0.0, 1.0, 0.0, 1.0, 1.0, 0.0, 1.0, 0.0, 0.0, 1.0, 1.0, 0.0, 1.0, 0.0, 0.0, 1.0, 1.0, 0.0, 0.0, 1.0, 0.0, 1.0, 0.3092, 1.0, 0.6908, 0.0, 1.0, 1.0, 0.3092, 0.0, 1.0, 0.0, 0.0, 1.0, 0.0, 1.0, 1.0, 0.0, 1.0, 1.0, 0.0, 0.0, 1.0, 0.0, 0.0, 1.0, 0.6908, 0.0, 1.0, 0.0, 0.0, 1.0, 0.3092, 1.0, 0.6908, 0.0, 0.0, 0.0, 1.0, 1.0, 0.6908, 1.0, 0.3092, 0.0, 0.0, 0.0, 1.0, 1.0, 0.3092, 1.0, 1.0, 1.0, 0.0, 0.0, 0.0, 1.0, 1.0, 0.0, 0.0, 0.0, 1.0, 1.0, 1.0, 1.0, 0.0, 0.0, 0.0, 1.0, 1.0, 0.0, 0.0, 0.0, 1.0, 1.0, 1.0, 0.0, 0.0, 1.0, 0.0, 1.0, 1.0, 0.0, 1.0, 0.0, 0.0, 1.0, 1.0, 0.0, 1.0, 0.0, 0.0, 1.0, 1.0, 0.0, 0.0, 1.0, 0.0, 1.0, 0.0, 1.0, 1.0, 0.0, 0.6908, 1.0, 0.0, 0.0, 0.6908, 0.0, 0.3092, 1.0, 1.0, 1.0, 0.0, 0.0, 0.0, 1.0, 1.0, 0.0, 0.0, 0.0, 1.0, 1.0, 0.0, 1.0, 1.0, 0.0, 0.6908, 1.0, 0.0, 0.0, 0.6908, 0.0, 0.3092, 0.0, 0.6908, 1.0, 1.0, 1.0, 0.0, 0.0, 0.3092, 0.0, 0.6908, 1.0, 0.0, 0.0, 0.3092, 0.0, 0.6908, 1.0, 1.0, 0.0, 0.3092, 1.0, 1.0, 1.0, 0.0, 0.0, 1.0, 1.0, 0.0, 0.0, 0.0, 0.0, 1.0, 1.0, 1.0, 1.0, 0.0, 0.0, 1.0, 1.0, 1.0, 1.0, 0.0, 0.0, 1.0, 1.0, 0.0, 0.0, 0.0, 0.0, 0.0, 0.0, 1.0, 1.0, 0.6908, 0.0, 0.0, 1.0, 0.6908, 1.0, 0.3092, 1.0, 1.0, 0.0, 0.0, 1.0, 0.0, 1.0, 1.0, 0.0, 1.0, 0.0, 0.0, 1.0, 1.0, 0.0, 1.0, 0.0, 0.0, 1.0, 1.0, 0.0, 0.0, 1.0, 0.0, 1.0, 0.3092, 1.0, 0.6908, 0.0, 1.0, 1.0, 0.3092, 0.0, 1.0, 0.0, 0.0, 1.0, 0.0, 1.0, 1.0, 0.0, 1.0, 1.0, 0.0, 0.0, 1.0, 0.0, 0.0, 1.0, 0.6908, 0.0, 1.0, 0.0, 0.0, 1.0, 0.3092, 1.0, 0.6908, 0.0, 0.0, 0.0, 1.0, 1.0, 0.6908, 1.0, 0.3092, 0.0, 0.0, 0.0, 1.0, 1.0, 0.3092, 1.0, 1.0, 1.0, 0.0, 0.0, 0.0, 1.0, 1.0, 0.0, 0.0, 0.0, 1.0, 1.0, 1.0, 1.0, 0.0, 0.0, 0.0, 1.0, 1.0, 0.0, 0.0, 0.0, 1.0, 1.0, 1.0, 0.0, 0.0, 1.0, 0.0, 1.0, 1.0, 0.0, 1.0, 0.0, 0.0, 1.0, 1.0, 0.0, 1.0, 0.0, 0.0, 1.0, 1.0, 0.0, 0.0, 1.0, 0.0, 1.0, 0.0, 1.0, 1.0, 0.0, 0.6908, 1.0, 0.0, 0.0, 0.6908, 0.0, 0.3092, 1.0, 1.0, 1.0, 0.0, 0.0, 0.0, 1.0, 1.0, 0.0, 0.0, 0.0, 1.0, 1.0, 0.0, 1.0, 1.0, 0.0, 0.6908, 1.0, 0.0, 0.0, 0.6908, 0.0, 0.3092, 0.0, 0.6908, 1.0, 1.0, 1.0, 0.0, 0.0, 0.3092, 0.0, 0.6908, 1.0, 0.0, 0.0, 0.3092, 0.0, 0.6908, 1.0, 1.0, 0.0, 0.3092, 1.0, 1.0, 1.0, 0.0, 0.0, 1.0, 1.0, 0.0, 0.0, 0.0, 0.0, 1.0, 1.0, 1.0, 1.0, 0.0, 0.0, 1.0, 1.0, 1.0, 1.0, 0.0, 0.0, 1.0, 1.0, 0.0, 0.0, 0.0, 0.0, 0.0, 0.0, 1.0, 1.0, 0.6908, 0.0, 0.0, 1.0, 0.6908, 1.0, 0.3092, 1.0, 1.0, 0.0, 0.0, 1.0, 0.0, 1.0, 1.0, 0.0, 1.0, 0.0, 0.0, 1.0, 1.0, 0.0, 1.0, 0.0, 0.0, 1.0, 1.0, 0.0, 0.0, 1.0, 0.0, 1.0, 0.3092, 1.0, 0.6908, 0.0, 1.0, 1.0, 0.3092, 0.0, 1.0, 0.0, 0.0, 1.0, 0.0, 1.0, 1.0, 0.0, 1.0, 1.0, 0.0, 0.0, 1.0, 0.0, 0.0, 1.0, 0.6908, 0.0, 1.0, 0.0, 0.0, 1.0, 0.3092, 1.0, 0.6908, 0.0, 0.0, 0.0, 1.0, 1.0, 0.6908, 1.0, 0.3092, 0.0, 0.0, 0.0, 1.0, 1.0, 0.3092, 1.0, 1.0, 1.0, 0.0, 0.0, 0.0, 1.0, 1.0, 0.0, 0.0, 0.0, 1.0, 1.0, 1.0, 1.0, 0.0, 0.0, 0.0, 1.0, 1.0, 0.0, 0.0, 0.0, 1.0, 1.0, 1.0, 0.0, 0.0, 1.0, 0.0, 1.0, 1.0, 0.0, 1.0, 0.0, 0.0, 1.0, 1.0, 0.0, 1.0, 0.0, 0.0, 1.0, 1.0, 0.0, 0.0, 1.0, 0.0, 1.0, 0.0, 1.0, 1.0, 0.0, 0.6908, 1.0, 0.0, 0.0, 0.6908, 0.0, 0.3092, 1.0, 1.0, 1.0, 0.0, 0.0, 0.0, 1.0, 1.0, 0.0, 0.0, 0.0, 1.0, 1.0, 0.0, 1.0, 1.0, 0.0, 0.6908, 1.0, 0.0, 0.0, 0.6908, 0.0, 0.3092, 0.0, 0.6908, 1.0, 1.0, 1.0, 0.0, 0.0, 0.3092, 0.0, 0.6908, 1.0, 0.0, 0.0, 0.3092, 0.0, 0.6908, 1.0, 1.0, 0.0, 0.3092, 1.0, 1.0, 1.0, 0.0, 0.0, 1.0, 1.0, 0.0, 0.0, 0.0, 0.0, 1.0, 1.0, 1.0, 1.0, 0.0, 0.0, 1.0, 1.0, 1.0, 1.0, 0.0, 0.0, 1.0, 1.0, 0.0, 0.0, 0.0, 0.0, 0.0, 0.0, 1.0, 1.0, 0.6908, 0.0, 0.0, 1.0, 0.6908, 1.0, 0.3092, 1.239e-07, 0.01704, 1.239e-07, 0.0, 1.0, 0.0, 1.239e-07, 0.01704, 1.0, 0.0, 1.0, 0.01704, 1.239e-07, 0.01704, 1.0, 0.01704, 1.0, 0.06699, 1.239e-07, 0.06699, 1.0, 0.06699, 1.0, 0.1464, 1.239e-07, 0.06699, 1.239e-07, 0.01704, 1.0, 0.06699, 1.239e-07, 0.1464, 1.0, 0.1464, 1.0, 0.25, 1.239e-07, 0.1464, 1.239e-07, 0.06699, 1.0, 0.1464, 1.239e-07, 0.25, 1.0, 0.25, 1.0, 0.3706, 1.239e-07, 0.25, 1.239e-07, 0.1464, 1.0, 0.25, 1.239e-07, 0.3706, 1.0, 0.3706, 1.0, 0.5, 1.239e-07, 0.3706, 1.239e-07, 0.25, 1.0, 0.3706, 1.239e-07, 0.5, 1.0, 0.5, 1.0, 0.6294, 1.239e-07, 0.5, 1.239e-07, 0.3706, 1.0, 0.5, 1.239e-07, 0.6294, 1.0, 0.6294, 1.0, 0.75, 1.239e-07, 0.6294, 1.239e-07, 0.5, 1.0, 0.6294, 1.239e-07, 0.75, 1.0, 0.75, 1.0, 0.8536, 1.239e-07, 0.75, 1.239e-07, 0.6294, 1.0, 0.75, 1.239e-07, 0.8536, 1.0, 0.8536, 1.0, 0.933, 1.239e-07, 0.8536, 1.239e-07, 0.75, 1.0, 0.8536, 1.239e-07, 0.933, 1.0, 0.933, 1.0, 0.983, 1.239e-07, 0.933, 1.239e-07, 0.8536, 1.0, 0.933, 1.239e-07, 0.983, 1.0, 0.983, 1.0, 1.0, 1.239e-07, 0.983, 1.239e-07, 0.933, 1.0, 0.983, 0.0, 1.0, 1.239e-07, 0.983, 1.0, 1.0, 0.8191, 0.6316, 1.0, 1.0, 0.7368, 1.0, 0.8191, 0.6316, 0.7051, 0.7632, 0.6675, 0.6651, 0.8191, 0.6316, 0.7288, 0.8774, 0.7051, 0.7632, 0.8191, 0.6316, 0.7368, 1.0, 0.7288, 0.8774, 0.8191, 0.6316, 0.8536, 0.2929, 0.933, 0.5, 0.8191, 0.6316, 0.933, 0.5, 0.983, 0.7412, 0.8191, 0.6316, 0.983, 0.7412, 1.0, 1.0, 0.6842, 0.3619, 0.6184, 0.5898, 0.5613, 0.5425, 0.6842, 0.3619, 0.6675, 0.6651, 0.6184, 0.5898, 0.6842, 0.3619, 0.6294, 0.03407, 0.75, 0.134, 0.6842, 0.3619, 0.75, 0.134, 0.8536, 0.2929, 0.6842, 0.3619, 0.8536, 0.2929, 0.8191, 0.6316, 0.6842, 0.3619, 0.8191, 0.6316, 0.6675, 0.6651, 0.5, 0.2632, 0.5, 0.5263, 0.4387, 0.5425, 0.5, 0.2632, 0.5613, 0.5425, 0.5, 0.5263, 0.5, 0.2632, 0.3706, 0.03407, 0.5, 0.0, 0.5, 0.2632, 0.5, 0.0, 0.6294, 0.03407, 0.5, 0.2632, 0.6842, 0.3619, 0.5613, 0.5425, 0.5, 0.2632, 0.6294, 0.03407, 0.6842, 0.3619, 0.3158, 0.3619, 0.3816, 0.5898, 0.3325, 0.6651, 0.3158, 0.3619, 0.4387, 0.5425, 0.3816, 0.5898, 0.3158, 0.3619, 0.1464, 0.2929, 0.25, 0.134, 0.3158, 0.3619, 0.25, 0.134, 0.3706, 0.03407, 0.3158, 0.3619, 0.3706, 0.03407, 0.5, 0.2632, 0.3158, 0.3619, 0.5, 0.2632, 0.4387, 0.5425, 0.1809, 0.6316, 0.2712, 0.8774, 0.2632, 1.0, 0.1809, 0.6316, 0.2949, 0.7632, 0.2712, 0.8774, 0.1809, 0.6316, 0.3325, 0.6651, 0.2949, 0.7632, 0.1809, 0.6316, 0.2632, 1.0, 0.0, 1.0, 0.1809, 0.6316, 0.0, 1.0, 0.01704, 0.7412, 0.1809, 0.6316, 0.01704, 0.7412, 0.06699, 0.5, 0.1809, 0.6316, 0.06699, 0.5, 0.1464, 0.2929, 0.1809, 0.6316, 0.3158, 0.3619, 0.3325, 0.6651, 0.1809, 0.6316, 0.1464, 0.2929, 0.3158, 0.3619, 0.01705, 0.3706, 0.067, 0.25, 0.1465, 0.1464, 0.01705, 0.3706, 0.1465, 0.1464, 0.25, 0.06699, 1.0, 0.5, 0.0, 1.0, 1.033e-05, 0.5, 1.0, 0.5, 1.033e-05, 0.5, 0.01705, 0.3706, 1.0, 0.5, 0.25, 0.06699, 0.3706, 0.01704, 1.0, 0.5, 0.3706, 0.01704, 0.5, 0.0, 1.0, 0.5, 0.5, 0.0, 0.6294, 0.01704, 1.0, 0.5, 0.6294, 0.01704, 0.75, 0.06699, 1.0, 0.5, 0.75, 0.06699, 0.8535, 0.1464, 1.0, 0.5, 0.8535, 0.1464, 0.933, 0.25, 1.0, 0.5, 0.933, 0.25, 0.983, 0.3706, 1.0, 0.5, 0.01705, 0.3706, 0.25, 0.06699, 1.0, 1.0, 0.0, 1.0, 1.0, 0.5, 1.0, 1.0, 0.0, 5.385e-06, 6.096e-06, 0.0, 1.0, 1.0, 1.0, 1.0, 0.0, 5.385e-06, 0.1087, 0.0, 0.1087, 1.0, 1.0, 1.0, 0.1087, 0.0, 1.0, 1.0, 1.0, 0.0, 0.0, 0.2632, 0.0, 0.7368, 0.1087, 1.0, 0.0, 0.2632, 0.1087, 1.0, 0.1087, 0.0, 1.0, 0.0, 0.0, 1.0, 0.0, 1.0, 1.0, 1.422e-05, 1.0, 0.0, 0.0, 1.0, 1.239e-06, 0.0, 0.0, 1.0, 1.0, 1.0, 1.239e-06, 0.0, 1.0, 1.0, 1.0, 0.0, 1.115e-06, 0.0, 1.0, 0.0, 1.0, 1.0, 0.0, 1.0, 1.115e-06, 0.0, 1.0, 1.0])
me_shape_9_indexedfaceset_032.materials.append(mat_plastic_case_white)
me_shape_9_indexedfaceset_032.materials.append(mat_metal_pins)
me_shape_9_indexedfaceset_032.update()
me_shape_9_indexedfaceset_032.normals_split_custom_set([tuple(v) for v in zip(*[iter([0.0, -1.0, 0.0, 0.0, -1.0, 0.0, 0.0, -1.0, -8.764e-10, 0.0, -1.0, 0.0, 0.0, -1.0, 1.568e-09, 0.0, -1.0, 0.0, 0.0, -1.0, 0.0, 0.0, -1.0, 0.0, 0.0, -1.0, -8.764e-10, 0.0, -1.0, 0.0, 0.0, -1.0, 0.0, 0.0, -1.0, -8.764e-10, 0.0, -1.0, 0.0, 0.0, -1.0, 0.0, 0.0, -1.0, -8.764e-10, 0.0, -1.0, -9.776e-08, 0.0, -1.0, 0.0, 0.0, -1.0, -8.764e-10, 0.0, -1.0, 4.979e-08, 0.0, -1.0, -9.776e-08, 0.0, -1.0, -8.764e-10, 0.0, -1.0, 7.591e-10, 0.0, -1.0, 2.158e-07, 0.0, -1.0, 2.65e-08, 0.0, -1.0, -2.877e-10, 0.0, -1.0, 1.406e-07, 0.0, -1.0, -3.252e-07, 0.0, -1.0, -2.877e-10, 0.0, -1.0, -3.101e-08, 0.0, -1.0, 1.406e-07, 0.0, -1.0, -2.877e-10, 0.0, -1.0, -1.057e-08, 0.0, -1.0, -3.101e-08, 0.0, -1.0, -2.877e-10, 0.0, -1.0, -2.629e-08, 0.0, -1.0, -1.057e-08, 0.0, -1.0, -2.877e-10, 0.0, -1.0, 2.65e-08, 0.0, -1.0, -2.629e-08, 0.0, -1.0, -2.877e-10, 0.0, -1.0, 7.591e-10, 0.0, -1.0, 2.65e-08, 0.0, -1.0, -8.764e-10, 0.0, -1.0, -2.877e-10, 0.0, -1.0, -1.421e-08, 0.0, -1.0, -1.421e-08, 0.0, -1.0, -2.877e-10, 0.0, -1.0, -3.252e-07, 0.0, -1.0, -8.764e-10, 0.0, -1.0, -1.421e-08, 0.0, -1.0, 4.979e-08, 0.0, -1.0, 7.591e-10, 0.0, -1.0, 0.0, 0.0, -1.0, 1.568e-09, 0.0, -1.0, 7.591e-10, 0.0, -1.0, 1.568e-09, 0.0, -1.0, 2.158e-07, -1.0, 2.101e-08, 0.0, -1.0, 0.0, 0.0, -1.0, 0.0, 0.0, -1.0, 2.347e-07, 0.0, -1.0, 2.101e-08, 0.0, -1.0, 0.0, 0.0, -1.0, 0.0, 0.0, -1.0, 0.0, 0.0, -1.0, -1.135e-09, 0.0, -1.0, 0.0, 0.0, -1.0, -1.135e-09, 0.0, -1.0, 2.101e-08, 0.0, -1.0, -9.921e-06, 0.0, -1.0, 0.0, 0.0, -1.0, 2.101e-08, 0.0, -1.0, 1.027e-06, 0.0, -1.0, -1.135e-09, 0.0, -1.0, 0.0, 0.0, -1.0, -8.849e-06, 0.0, -1.0, -9.921e-06, 0.0, -1.0, 2.101e-08, 0.0, -1.0, 9.708e-07, 0.0, -1.0, -1.135e-09, 0.0, -1.0, 1.027e-06, 0.0, -1.0, 5.799e-08, 0.0, -1.0, 2.101e-08, 0.0, -1.0, 2.347e-07, 0.0, -1.0, 5.799e-08, 0.0, -1.0, -8.849e-06, 0.0, -1.0, 2.101e-08, 0.0, -1.0, -1.653e-06, 0.0, -1.0, -1.135e-09, 0.0, -1.0, 9.708e-07, 0.0, -1.0, 0.0, 0.0, -1.0, -1.135e-09, 0.0, -1.0, -1.653e-06, 0.0, -1.0, 0.0, 0.0, -1.0, -1.135e-09, 0.0, -1.0, 0.0, 0.0, -1.0, 0.0, 0.0, -1.0, 5.799e-08, 0.0, -1.0, 2.347e-07, 0.0, -1.0, -3.673e-07, 0.0, -1.0, 0.0, 0.0, -1.0, -1.135e-09, 0.0, -1.0, -3.673e-07, 0.0, -1.0, -1.135e-09, 0.0, -1.0, 0.0, 0.0, -1.0, -5.572e-07, 0.0, -1.0, 2.442e-06, 0.0, -1.0, 0.0, 0.0, -1.0, -5.572e-07, 0.0, -1.0, -1.055e-05, 0.0, -1.0, 2.442e-06, 0.0, -1.0, -5.572e-07, 0.0, -1.0, -6.111e-06, 0.0, -1.0, -1.055e-05, 0.0, -1.0, -5.572e-07, 0.0, -1.0, -3.673e-07, 0.0, -1.0, -6.111e-06, 0.0, -1.0, -5.572e-07, 0.0, -1.0, 0.0, 0.0, -1.0, -3.673e-07, 0.0, 0.0, 1.0, 0.0, 0.0, 1.0, 0.0, 0.0, 1.0, 0.0, 0.0, 1.0, 0.0, 0.0, 1.0, 0.0, 0.0, 1.0, 0.0, 0.0, 1.0, 0.0, 0.0, 1.0, 0.0, 0.0, 1.0, 0.0, 0.0, 1.0, 0.0, 0.0, 1.0, 0.0, 0.0, 1.0, 0.0, 0.0, 0.0, -1.0, 0.0, 0.0, -1.0, 0.0, 0.0, -1.0, 0.0, 0.0, -1.0, 0.0, 0.0, -1.0, 0.0, 0.0, -1.0, 0.0, 0.0, -1.0, 0.0, 0.0, -1.0, 0.0, 0.0, -1.0, 0.0, 0.0, -1.0, 0.0, 0.0, -1.0, 0.0, 0.0, -1.0, 0.0, 0.0, -1.0, 0.0, 0.0, -1.0, 0.0, 0.0, -1.0, 0.0, 0.0, -1.0, 0.0, 0.0, -1.0, 0.0, 0.0, -1.0, 0.0, -1.0, 0.0, 0.0, -1.0, 0.0, 0.0, -1.0, 0.0, 0.0, -1.0, 0.0, 0.0, -1.0, 0.0, 0.0, -1.0, 0.0, 0.0, 0.0, 1.0, 0.0, 0.0, 1.0, 0.0, 0.0, 1.0, 0.0, 0.0, 1.0, 0.0, 0.0, 1.0, 0.0, 0.0, 1.0, 0.0, -1.0, 2.218e-08, 0.0, -1.0, 6.725e-10, 0.0, -1.0, 0.0, 0.0, -1.0, 1.609e-08, 0.0, -1.0, 0.0, 0.0, -1.0, 6.725e-10, 0.0, -1.0, 6.02e-09, 0.0, -1.0, -5.296e-09, 0.0, -1.0, 1.609e-08, 0.0, -1.0, 6.02e-09, 0.0, -1.0, 1.609e-08, 0.0, -1.0, 6.725e-10, 0.0, -1.0, -1.421e-07, 0.0, -1.0, 6.725e-10, 0.0, -1.0, 2.218e-08, 0.0, -1.0, -1.117e-08, 0.0, -1.0, 6.725e-10, 0.0, -1.0, -1.421e-07, 0.0, -1.0, 8.074e-08, 0.0, -1.0, 2.218e-08, 0.0, -1.0, -5.296e-09, 0.0, -1.0, 8.074e-08, 0.0, -1.0, -5.296e-09, 0.0, -1.0, 6.02e-09, 0.0, -1.0, 8.074e-08, 0.0, -1.0, -1.421e-07, 0.0, -1.0, 2.218e-08, 0.0, -1.0, 1.065e-08, 0.0, -1.0, 8.074e-08, 0.0, -1.0, 6.02e-09, 0.0, -1.0, 5.444e-08, 0.0, -1.0, -1.117e-08, 0.0, -1.0, 1.065e-08, 0.0, -1.0, -3.302e-08, 0.0, -1.0, 5.444e-08, 0.0, -1.0, 1.065e-08, 0.0, -1.0, -2.77e-08, 0.0, -1.0, 3.034e-08, 0.0, -1.0, -1.528e-08, 0.0, -1.0, 9.633e-09, 0.0, -1.0, 5.444e-08, 0.0, -1.0, 3.034e-08, 0.0, -1.0, 9.633e-09, 0.0, -1.0, 3.034e-08, 0.0, -1.0, -2.77e-08, 0.0, -1.0, 1.763e-08, 0.0, -1.0, -2.77e-08, 0.0, -1.0, -1.528e-08, 0.0, -1.0, 5.792e-08, 0.0, -1.0, 9.633e-09, 0.0, -1.0, -2.77e-08, 0.0, -1.0, -1.609e-08, 0.0, -1.0, 9.633e-09, 0.0, -1.0, 5.792e-08, 0.0, -1.0, 8.515e-10, 0.0, -1.0, -1.609e-08, 0.0, -1.0, 1.763e-08, 0.0, -1.0, 8.515e-10, 0.0, -1.0, -1.528e-08, 0.0, -1.0, -3.302e-08, 0.0, -1.0, 8.515e-10, 0.0, -1.0, 1.065e-08, 0.0, -1.0, 6.02e-09, 0.0, -1.0, 8.515e-10, 0.0, -1.0, -3.302e-08, 0.0, -1.0, 1.065e-08, 0.0, -1.0, 8.515e-10, 0.0, -1.0, 1.763e-08, 0.0, -1.0, -1.528e-08, 0.0, -1.0, 8.515e-10, 0.0, -1.0, 9.633e-09, 0.0, -1.0, -1.609e-08, 0.0, -1.0, 9.633e-09, 0.0, -1.0, 6.725e-10, 0.0, -1.0, -1.117e-08, 0.0, -1.0, 9.633e-09, 0.0, -1.0, -1.117e-08, 0.0, -1.0, 5.444e-08, 0.0, 0.0, -1.0, 0.0, 0.0, -1.0, 0.0, 0.0, -1.0, 0.0, 0.0, -1.0, 0.0, 0.0, -1.0, 0.0, 0.0, -1.0, 0.0, 0.0, 1.0, 0.0, 0.0, 1.0, 0.0, 0.0, 1.0, 0.0, 0.0, 1.0, 0.0, 0.0, 1.0, 0.0, 0.0, 1.0, 0.0, 1.0, 0.0, 0.0, 1.0, -2.214e-08, 0.0, 1.0, 0.0, 0.0, 1.0, 0.0, 0.0, 1.0, 0.0, 0.0, 1.0, -2.214e-08, 0.0, 1.0, 2.123e-08, 0.0, 1.0, 0.0, 0.0, 1.0, 0.0, 0.0, 1.0, 2.123e-08, 0.0, 1.0, 0.0, 0.0, 1.0, -2.214e-08, 0.0, 1.0, 0.0, 0.0, 1.0, -2.214e-08, 0.0, 1.0, 0.0, 0.0, 1.0, 0.0, 0.0, 1.0, 0.0, 0.0, 1.0, 0.0, 0.0, 1.0, 0.0, 0.0, 1.0, 0.0, 0.0, 1.0, 2.123e-08, 0.0, 1.0, 0.0, 0.0, 1.0, 0.0, 0.0, 1.0, 0.0, 0.0, 1.0, -3.937e-08, 0.0, 1.0, -2.214e-08, 0.0, 1.0, 0.0, 0.0, 1.0, 1.955e-08, 0.0, 1.0, 0.0, 0.0, 1.0, 2.123e-08, 0.0, 1.0, -1.867e-07, 0.0, 1.0, -3.937e-08, 0.0, 1.0, 1.955e-08, 0.0, 1.0, -1.867e-07, 0.0, 1.0, 2.448e-07, 0.0, 1.0, -3.937e-08, 0.0, 1.0, -1.319e-08, 0.0, 1.0, 2.448e-07, 0.0, 1.0, 6.513e-07, 0.0, 1.0, -1.319e-08, 0.0, 1.0, -3.937e-08, 0.0, 1.0, 2.448e-07, 0.0, 1.0, -1.319e-08, 0.0, 1.0, 6.513e-07, 0.0, 1.0, -1.35e-07, 0.0, 1.0, -1.319e-08, 0.0, 1.0, -2.214e-08, 0.0, 1.0, -3.937e-08, 0.0, 1.0, 0.0, 0.0, 1.0, -1.319e-08, 0.0, 1.0, -1.35e-07, 0.0, 1.0, 8.58e-08, 0.0, 1.0, 6.513e-07, 0.0, 1.0, -4.164e-07, 0.0, 1.0, 8.58e-08, 0.0, 1.0, -1.35e-07, 0.0, 1.0, 6.513e-07, 0.0, 1.0, 0.0, 0.0, 1.0, -1.319e-08, 0.0, 1.0, 0.0, 0.0, 1.0, 5.491e-09, 0.0, 1.0, 0.0, 0.0, 1.0, 8.58e-08, 0.0, 1.0, 5.491e-09, 0.0, 1.0, -4.164e-07, 0.0, 1.0, -1.867e-07, 0.0, 1.0, 5.491e-09, 0.0, 1.0, -1.867e-07, 0.0, 1.0, 1.955e-08, 0.0, 1.0, 5.491e-09, 0.0, 1.0, 8.58e-08, 0.0, 1.0, -4.164e-07, 0.0, 1.0, 5.491e-09, 0.0, 1.0, 1.955e-08, 0.0, 1.0, 2.123e-08, 0.0, 1.0, 5.491e-09, 0.0, 1.0, -1.319e-08, 0.0, 1.0, 0.0, 0.0, 0.0, -1.0, 0.0, 0.0654, -0.9979, 0.0, 0.0654, -0.9979, 0.0, 0.0, -1.0, 0.0, 0.0654, -0.9979, 0.0, 0.0, -1.0, 0.0, 0.2588, -0.9659, 0.0, 0.5, -0.866, 0.0, 0.2588, -0.9659, 0.0, 0.2588, -0.9659, 0.0, 0.2588, -0.9659, 0.0, 0.0654, -0.9979, 0.0, 0.2588, -0.9659, 0.0, 0.0654, -0.9979, 0.0, 0.0654, -0.9979, 0.0, 0.5, -0.866, 0.0, 0.5, -0.866, 0.0, 0.2588, -0.9659, 0.0, 0.7071, -0.7071, 0.0, 0.7071, -0.7071, 0.0, 0.5, -0.866, 0.0, 0.7071, -0.7071, 0.0, 0.5, -0.866, 0.0, 0.5, -0.866, 0.0, 0.866, -0.5, 0.0, 0.866, -0.5, 0.0, 0.7071, -0.7071, 0.0, 0.866, -0.5, 0.0, 0.7071, -0.7071, 0.0, 0.7071, -0.7071, 0.0, 0.9659, -0.2588, 0.0, 1.0, 1.34e-07, 0.0, 0.9659, -0.2588, 0.0, 0.9659, -0.2588, 0.0, 0.9659, -0.2588, 0.0, 0.866, -0.5, 0.0, 0.9659, -0.2588, 0.0, 0.866, -0.5, 0.0, 0.866, -0.5, 0.0, 1.0, 1.196e-07, 0.0, 1.0, 1.34e-07, 0.0, 0.9659, -0.2588, 0.0, 0.9659, 0.2588, 0.0, 0.9659, 0.2588, 0.0, 1.0, 1.34e-07, 0.0, 0.9659, 0.2588, 0.0, 1.0, 1.34e-07, 0.0, 1.0, 1.196e-07, 0.0, 0.866, 0.5, 0.0, 0.7071, 0.7071, 0.0, 0.866, 0.5, 0.0, 0.866, 0.5, 0.0, 0.866, 0.5, 0.0, 0.9659, 0.2588, 0.0, 0.866, 0.5, 0.0, 0.9659, 0.2588, 0.0, 0.9659, 0.2588, 0.0, 0.7071, 0.7071, 0.0, 0.7071, 0.7071, 0.0, 0.866, 0.5, 0.0, 0.5, 0.866, 0.0, 0.2588, 0.9659, 0.0, 0.5, 0.866, 0.0, 0.5, 0.866, 0.0, 0.5, 0.866, 0.0, 0.7071, 0.7071, 0.0, 0.5, 0.866, 0.0, 0.7071, 0.7071, 0.0, 0.7071, 0.7071, 0.0, 0.2588, 0.9659, 0.0, 0.0654, 0.9979, 0.0, 0.2588, 0.9659, 0.0, 0.2588, 0.9659, 0.0, 0.2588, 0.9659, 0.0, 0.5, 0.866, 0.0, 0.0654, 0.9979, 0.0, 0.0654, 0.9979, 0.0, 0.2588, 0.9659, 0.0, 0.0, 1.0, 0.0, 0.0, 1.0, 0.0, 0.0654, 0.9979, 0.0, 0.0, 1.0, 0.0, -0.2588, 0.9659, 0.0, -0.2588, 0.9659, 0.0, 0.0, 1.0, 0.0, -0.2588, 0.9659, 0.0, 0.0, 1.0, 0.0, 0.0654, 0.9979, 0.0, 0.0, 1.0, 0.0, 0.0, 1.0, 0.0, 0.0654, 0.9979, 0.0, 0.0654, 0.9979, 0.0, 0.0, 1.0, 0.0, 0.0654, 0.9979, 0.0, 0.0, 1.0, 0.0, 0.0, 1.0, -1.0, 0.0, 0.0, -1.0, 0.0, 0.0, -1.0, 0.0, 0.0, -1.0, 0.0, 0.0, -1.0, 0.0, 0.0, -1.0, 0.0, 0.0, -1.0, 0.0, 0.0, -1.0, 0.0, 0.0, -1.0, 0.0, 0.0, -1.0, 0.0, 0.0, -1.0, 0.0, 0.0, -1.0, 0.0, 0.0, -1.0, 0.0, 0.0, -1.0, 0.0, 0.0, -1.0, 0.0, 0.0, 0.0, 1.0, 0.0, 0.0, 1.0, 0.0, 0.0, 1.0, 0.0, 0.0, 1.0, 0.0, 0.0, 1.0, 0.0, 0.0, 1.0, 0.0, 1.0, 0.0, 0.0, 1.0, 0.0, 0.0, 1.0, 0.0, 0.0, 1.0, 0.0, 0.0, 1.0, 0.0, 0.0, 1.0, 0.0, 0.0, 1.0, 0.0, 0.0, 1.0, 0.0, 0.0, 1.0, 0.0, 0.0, 1.0, 0.0, 0.0, 1.0, 0.0, 0.0, 1.0, 0.0, 0.0, 1.0, 0.0, 0.0, 1.0, 0.0, 0.0, 1.0, 0.0, 0.0, 0.0, -0.2588, 0.9659, 0.0, -0.2588, 0.9659, 0.0, -0.2588, 0.9659, 0.0, -0.2588, 0.9659, 0.0, -0.2588, 0.9659, 0.0, -0.2588, 0.9659, 0.0, -0.2588, 0.9659, 0.0, 0.0, 1.0, 0.0, 0.0, 1.0, 0.0, -0.2588, 0.9659, 0.0, 0.0, 1.0, 0.0, -0.2588, 0.9659, 0.0, 0.7071, 0.7071, 0.0, 0.7071, 0.7071, 0.0, 0.7071, 0.7071, 0.0, 0.7071, 0.7071, 0.0, 0.7071, 0.7071, 0.0, 0.7071, 0.7071, 1.0, 7.221e-09, 0.0, 1.0, 0.0, 0.0, 1.0, 0.0, 0.0, 1.0, 1.467e-08, 0.0, 1.0, 0.0, 0.0, 1.0, 7.221e-09, 0.0, 1.0, 0.0, 0.0, 1.0, 3.617e-08, 0.0, 1.0, 0.0, 0.0, 1.0, -9.961e-07, 0.0, 1.0, 7.221e-09, 0.0, 1.0, 3.617e-08, 0.0, 1.0, -1.336e-06, 0.0, 1.0, 7.221e-09, 0.0, 1.0, -9.961e-07, 0.0, 1.0, 0.0, 0.0, 1.0, -9.961e-07, 0.0, 1.0, 3.617e-08, 0.0, 1.0, 0.0, 0.0, 1.0, 7.221e-09, 0.0, 1.0, -1.336e-06, 0.0, 1.0, 1.496e-07, 0.0, 1.0, 0.0, 0.0, 1.0, 3.617e-08, 0.0, 1.0, 3.625e-09, 0.0, 1.0, 1.467e-08, 0.0, 1.0, 7.221e-09, 0.0, 1.0, 3.625e-09, 0.0, 1.0, 7.221e-09, 0.0, 1.0, 0.0, 0.0, 1.0, 1.163e-07, 0.0, 1.0, 1.496e-07, 0.0, 1.0, 3.617e-08, 0.0, 1.0, -8.337e-08, 0.0, 1.0, 1.163e-07, 0.0, 1.0, 3.617e-08, 0.0, 1.0, 0.0, 0.0, 1.0, -8.337e-08, 0.0, 1.0, 3.617e-08, 0.0, 1.0, 0.0, 0.0, 1.0, 1.467e-08, 0.0, 1.0, 3.625e-09, 0.0, 1.0, -1.377e-07, 0.0, 1.0, 3.617e-08, 0.0, 1.0, 0.0, 0.0, 1.0, -1.377e-07, 0.0, 1.0, 0.0, 0.0, 1.0, 3.617e-08, 0.0, 1.0, 6.419e-08, 0.0, 1.0, 0.0, 0.0, 1.0, 7.491e-07, 0.0, 1.0, 6.419e-08, 0.0, 1.0, 7.491e-07, 0.0, 1.0, 7.928e-07, 0.0, 1.0, 6.419e-08, 0.0, 1.0, 7.928e-07, 0.0, 1.0, -5.815e-07, 0.0, 1.0, 6.419e-08, 0.0, 1.0, -5.815e-07, 0.0, 1.0, -1.377e-07, 0.0, 1.0, 6.419e-08, 0.0, 1.0, -1.377e-07, 0.0, 1.0, 0.0, 0.0, 0.0, 0.1191, -0.9929, 0.0, 0.0, -1.0, 0.0, 0.1191, -0.9929, 0.0, 0.1191, -0.9929, 0.0, 0.0, -1.0, 0.0, 0.0, -1.0, 0.0, 0.0, -1.0, 0.0, -0.1191, -0.9929, 0.0, -0.1191, -0.9929, 0.0, 0.0, -1.0, 0.0, -0.1191, -0.9929, 0.0, 0.0, -1.0, 0.0, 0.2588, -0.9659, 0.0, 0.2588, -0.9659, 0.0, 0.1191, -0.9929, 0.0, 0.2588, -0.9659, 0.0, 0.1191, -0.9929, 0.0, 0.1191, -0.9929, 0.0, 1.0, 0.0, 0.0, 1.0, 0.0, 0.0, 1.0, 0.0, 0.0, 1.0, 0.0, 0.0, 1.0, 0.0, 0.0, 1.0, 0.0, 0.9659, 0.2588, 0.0, 0.9929, 0.1191, 0.0, 0.9929, 0.1191, 0.0, 0.9659, 0.2588, 0.0, 0.9659, 0.2588, 0.0, 0.9929, 0.1191, 0.0, 0.0, 0.1191, 0.9929, 0.0, 0.2588, 0.9659, 0.0, 0.2588, 0.9659, 0.0, 0.1191, 0.9929, 0.0, 0.1191, 0.9929, 0.0, 0.2588, 0.9659, 0.0, 0.1191, 0.9929, 0.0, 0.1191, 0.9929, 0.0, 0.0, 1.0, 0.0, 0.1191, 0.9929, 0.0, 0.0, 1.0, 0.0, 0.0, 1.0, 0.0, 0.0, 1.0, 0.0, 0.0, 1.0, 0.0, -0.1191, 0.9929, 0.0, 0.0, 1.0, 0.0, -0.1191, 0.9929, 0.0, -0.1191, 0.9929, 1.0, 0.0, 0.0, 0.9929, -0.1191, 0.0, 1.0, 0.0, 0.0, 1.0, 0.0, 0.0, 0.9929, -0.1191, 0.0, 0.9929, -0.1191, 0.0, 0.9929, 0.1191, 0.0, 1.0, 0.0, 0.0, 1.0, 0.0, 0.0, 0.9929, 0.1191, 0.0, 1.0, 0.0, 0.0, 0.9929, 0.1191, 0.0, 0.9929, -0.1191, 0.0, 0.9929, -0.1191, 0.0, 0.9659, -0.2588, 0.0, 0.9929, -0.1191, 0.0, 0.9659, -0.2588, 0.0, 0.9659, -0.2588, 0.0, 0.0, -1.0, 0.0, 0.0, -1.0, 0.0, 0.0, -1.0, 0.0, 0.0, -1.0, 0.0, 0.0, -1.0, 0.0, 0.0, -1.0, 0.0, 0.0, -0.1191, -0.9929, 0.0, -0.1191, -0.9929, 0.0, -0.2588, -0.9659, 0.0, -0.1191, -0.9929, 0.0, -0.2588, -0.9659, 0.0, -0.2588, -0.9659, -0.9659, -0.2588, 0.0, -0.9929, -0.1191, 0.0, -0.9929, -0.1191, 0.0, -0.9659, -0.2588, 0.0, -0.9659, -0.2588, 0.0, -0.9929, -0.1191, 0.0, 0.0, -0.2588, 0.9659, 0.0, -0.2588, 0.9659, 0.0, -0.1191, 0.9929, 0.0, -0.2588, 0.9659, 0.0, -0.1191, 0.9929, 0.0, -0.1191, 0.9929, -1.0, 0.0, 0.0, -0.9929, 0.1191, 0.0, -1.0, 0.0, 0.0, -1.0, 0.0, 0.0, -0.9929, 0.1191, 0.0, -0.9929, 0.1191, 0.0, -0.9929, -0.1191, 0.0, -1.0, 0.0, 0.0, -1.0, 0.0, 0.0, -0.9929, -0.1191, 0.0, -1.0, 0.0, 0.0, -0.9929, -0.1191, 0.0, -0.9929, 0.1191, 0.0, -0.9929, 0.1191, 0.0, -0.9659, 0.2588, 0.0, -0.9929, 0.1191, 0.0, -0.9659, 0.2588, 0.0, -0.9659, 0.2588, 0.0, 0.0, 0.1191, -0.9929, 0.0, 0.0, -1.0, 0.0, 0.1191, -0.9929, 0.0, 0.1191, -0.9929, 0.0, 0.0, -1.0, 0.0, 0.0, -1.0, 0.0, 0.0, -1.0, 0.0, -0.1191, -0.9929, 0.0, -0.1191, -0.9929, 0.0, 0.0, -1.0, 0.0, -0.1191, -0.9929, 0.0, 0.0, -1.0, 0.0, 0.2588, -0.9659, 0.0, 0.2588, -0.9659, 0.0, 0.1191, -0.9929, 0.0, 0.2588, -0.9659, 0.0, 0.1191, -0.9929, 0.0, 0.1191, -0.9929, 0.0, 1.0, 0.0, 0.0, 1.0, 0.0, 0.0, 1.0, 0.0, 0.0, 1.0, 0.0, 0.0, 1.0, 0.0, 0.0, 1.0, 0.0, 0.9659, 0.2588, 0.0, 0.9929, 0.1191, 0.0, 0.9929, 0.1191, 0.0, 0.9659, 0.2588, 0.0, 0.9659, 0.2588, 0.0, 0.9929, 0.1191, 0.0, 0.0, 0.1191, 0.9929, 0.0, 0.2588, 0.9659, 0.0, 0.2588, 0.9659, 0.0, 0.1191, 0.9929, 0.0, 0.1191, 0.9929, 0.0, 0.2588, 0.9659, 0.0, 0.1191, 0.9929, 0.0, 0.1191, 0.9929, 0.0, 0.0, 1.0, 0.0, 0.1191, 0.9929, 0.0, 0.0, 1.0, 0.0, 0.0, 1.0, 0.0, 0.0, 1.0, 0.0, 0.0, 1.0, 0.0, -0.1191, 0.9929, 0.0, 0.0, 1.0, 0.0, -0.1191, 0.9929, 0.0, -0.1191, 0.9929, 1.0, 0.0, 0.0, 0.9929, -0.1191, 0.0, 1.0, 0.0, 0.0, 1.0, 0.0, 0.0, 0.9929, -0.1191, 0.0, 0.9929, -0.1191, 0.0, 0.9929, 0.1191, 0.0, 1.0, 0.0, 0.0, 1.0, 0.0, 0.0, 0.9929, 0.1191, 0.0, 1.0, 0.0, 0.0, 0.9929, 0.1191, 0.0, 0.9929, -0.1191, 0.0, 0.9929, -0.1191, 0.0, 0.9659, -0.2588, 0.0, 0.9929, -0.1191, 0.0, 0.9659, -0.2588, 0.0, 0.9659, -0.2588, 0.0, 0.0, -1.0, 0.0, 0.0, -1.0, 0.0, 0.0, -1.0, 0.0, 0.0, -1.0, 0.0, 0.0, -1.0, 0.0, 0.0, -1.0, 0.0, 0.0, -0.1191, -0.9929, 0.0, -0.1191, -0.9929, 0.0, -0.2588, -0.9659, 0.0, -0.1191, -0.9929, 0.0, -0.2588, -0.9659, 0.0, -0.2588, -0.9659, -0.9659, -0.2588, 0.0, -0.9929, -0.1191, 0.0, -0.9929, -0.1191, 0.0, -0.9659, -0.2588, 0.0, -0.9659, -0.2588, 0.0, -0.9929, -0.1191, 0.0, 0.0, -0.2588, 0.9659, 0.0, -0.2588, 0.9659, 0.0, -0.1191, 0.9929, 0.0, -0.2588, 0.9659, 0.0, -0.1191, 0.9929, 0.0, -0.1191, 0.9929, -1.0, 0.0, 0.0, -0.9929, 0.1191, 0.0, -1.0, 0.0, 0.0, -1.0, 0.0, 0.0, -0.9929, 0.1191, 0.0, -0.9929, 0.1191, 0.0, -0.9929, -0.1191, 0.0, -1.0, 0.0, 0.0, -1.0, 0.0, 0.0, -0.9929, -0.1191, 0.0, -1.0, 0.0, 0.0, -0.9929, -0.1191, 0.0, -0.9929, 0.1191, 0.0, -0.9929, 0.1191, 0.0, -0.9659, 0.2588, 0.0, -0.9929, 0.1191, 0.0, -0.9659, 0.2588, 0.0, -0.9659, 0.2588, 0.0, 0.0, 0.1191, -0.9929, 0.0, 0.0, -1.0, 0.0, 0.1191, -0.9929, 0.0, 0.1191, -0.9929, 0.0, 0.0, -1.0, 0.0, 0.0, -1.0, 0.0, 0.0, -1.0, 0.0, -0.1191, -0.9929, 0.0, -0.1191, -0.9929, 0.0, 0.0, -1.0, 0.0, -0.1191, -0.9929, 0.0, 0.0, -1.0, 0.0, 0.2588, -0.9659, 0.0, 0.2588, -0.9659, 0.0, 0.1191, -0.9929, 0.0, 0.2588, -0.9659, 0.0, 0.1191, -0.9929, 0.0, 0.1191, -0.9929, 0.0, 1.0, 0.0, 0.0, 1.0, 0.0, 0.0, 1.0, 0.0, 0.0, 1.0, 0.0, 0.0, 1.0, 0.0, 0.0, 1.0, 0.0, 0.9659, 0.2588, 0.0, 0.9929, 0.1191, 0.0, 0.9929, 0.1191, 0.0, 0.9659, 0.2588, 0.0, 0.9659, 0.2588, 0.0, 0.9929, 0.1191, 0.0, 0.0, 0.1191, 0.9929, 0.0, 0.2588, 0.9659, 0.0, 0.2588, 0.9659, 0.0, 0.1191, 0.9929, 0.0, 0.1191, 0.9929, 0.0, 0.2588, 0.9659, 0.0, 0.1191, 0.9929, 0.0, 0.1191, 0.9929, 0.0, 0.0, 1.0, 0.0, 0.1191, 0.9929, 0.0, 0.0, 1.0, 0.0, 0.0, 1.0, 0.0, 0.0, 1.0, 0.0, 0.0, 1.0, 0.0, -0.1191, 0.9929, 0.0, 0.0, 1.0, 0.0, -0.1191, 0.9929, 0.0, -0.1191, 0.9929, 1.0, 0.0, 0.0, 0.9929, -0.1191, 0.0, 1.0, 0.0, 0.0, 1.0, 0.0, 0.0, 0.9929, -0.1191, 0.0, 0.9929, -0.1191, 0.0, 0.9929, 0.1191, 0.0, 1.0, 0.0, 0.0, 1.0, 0.0, 0.0, 0.9929, 0.1191, 0.0, 1.0, 0.0, 0.0, 0.9929, 0.1191, 0.0, 0.9929, -0.1191, 0.0, 0.9929, -0.1191, 0.0, 0.9659, -0.2588, 0.0, 0.9929, -0.1191, 0.0, 0.9659, -0.2588, 0.0, 0.9659, -0.2588, 0.0, 0.0, -1.0, 0.0, 0.0, -1.0, 0.0, 0.0, -1.0, 0.0, 0.0, -1.0, 0.0, 0.0, -1.0, 0.0, 0.0, -1.0, 0.0, 0.0, -0.1191, -0.9929, 0.0, -0.1191, -0.9929, 0.0, -0.2588, -0.9659, 0.0, -0.1191, -0.9929, 0.0, -0.2588, -0.9659, 0.0, -0.2588, -0.9659, -0.9659, -0.2588, 0.0, -0.9929, -0.1191, 0.0, -0.9929, -0.1191, 0.0, -0.9659, -0.2588, 0.0, -0.9659, -0.2588, 0.0, -0.9929, -0.1191, 0.0, 0.0, -0.2588, 0.9659, 0.0, -0.2588, 0.9659, 0.0, -0.1191, 0.9929, 0.0, -0.2588, 0.9659, 0.0, -0.1191, 0.9929, 0.0, -0.1191, 0.9929, -1.0, 0.0, 0.0, -0.9929, 0.1191, 0.0, -1.0, 0.0, 0.0, -1.0, 0.0, 0.0, -0.9929, 0.1191, 0.0, -0.9929, 0.1191, 0.0, -0.9929, -0.1191, 0.0, -1.0, 0.0, 0.0, -1.0, 0.0, 0.0, -0.9929, -0.1191, 0.0, -1.0, 0.0, 0.0, -0.9929, -0.1191, 0.0, -0.9929, 0.1191, 0.0, -0.9929, 0.1191, 0.0, -0.9659, 0.2588, 0.0, -0.9929, 0.1191, 0.0, -0.9659, 0.2588, 0.0, -0.9659, 0.2588, 0.0, 0.0, 0.1191, -0.9929, 0.0, 0.0, -1.0, 0.0, 0.1191, -0.9929, 0.0, 0.1191, -0.9929, 0.0, 0.0, -1.0, 0.0, 0.0, -1.0, 0.0, 0.0, -1.0, 0.0, -0.1191, -0.9929, 0.0, -0.1191, -0.9929, 0.0, 0.0, -1.0, 0.0, -0.1191, -0.9929, 0.0, 0.0, -1.0, 0.0, 0.2588, -0.9659, 0.0, 0.2588, -0.9659, 0.0, 0.1191, -0.9929, 0.0, 0.2588, -0.9659, 0.0, 0.1191, -0.9929, 0.0, 0.1191, -0.9929, 0.0, 1.0, 0.0, 0.0, 1.0, 0.0, 0.0, 1.0, 0.0, 0.0, 1.0, 0.0, 0.0, 1.0, 0.0, 0.0, 1.0, 0.0, 0.9659, 0.2588, 0.0, 0.9929, 0.1191, 0.0, 0.9929, 0.1191, 0.0, 0.9659, 0.2588, 0.0, 0.9659, 0.2588, 0.0, 0.9929, 0.1191, 0.0, 0.0, 0.1191, 0.9929, 0.0, 0.2588, 0.9659, 0.0, 0.2588, 0.9659, 0.0, 0.1191, 0.9929, 0.0, 0.1191, 0.9929, 0.0, 0.2588, 0.9659, 0.0, 0.1191, 0.9929, 0.0, 0.1191, 0.9929, 0.0, 0.0, 1.0, 0.0, 0.1191, 0.9929, 0.0, 0.0, 1.0, 0.0, 0.0, 1.0, 0.0, 0.0, 1.0, 0.0, 0.0, 1.0, 0.0, -0.1191, 0.9929, 0.0, 0.0, 1.0, 0.0, -0.1191, 0.9929, 0.0, -0.1191, 0.9929, 1.0, 0.0, 0.0, 0.9929, -0.1191, 0.0, 1.0, 0.0, 0.0, 1.0, 0.0, 0.0, 0.9929, -0.1191, 0.0, 0.9929, -0.1191, 0.0, 0.9929, 0.1191, 0.0, 1.0, 0.0, 0.0, 1.0, 0.0, 0.0, 0.9929, 0.1191, 0.0, 1.0, 0.0, 0.0, 0.9929, 0.1191, 0.0, 0.9929, -0.1191, 0.0, 0.9929, -0.1191, 0.0, 0.9659, -0.2588, 0.0, 0.9929, -0.1191, 0.0, 0.9659, -0.2588, 0.0, 0.9659, -0.2588, 0.0, 0.0, -1.0, 0.0, 0.0, -1.0, 0.0, 0.0, -1.0, 0.0, 0.0, -1.0, 0.0, 0.0, -1.0, 0.0, 0.0, -1.0, 0.0, 0.0, -0.1191, -0.9929, 0.0, -0.1191, -0.9929, 0.0, -0.2588, -0.9659, 0.0, -0.1191, -0.9929, 0.0, -0.2588, -0.9659, 0.0, -0.2588, -0.9659, -0.9659, -0.2588, 0.0, -0.9929, -0.1191, 0.0, -0.9929, -0.1191, 0.0, -0.9659, -0.2588, 0.0, -0.9659, -0.2588, 0.0, -0.9929, -0.1191, 0.0, 0.0, -0.2588, 0.9659, 0.0, -0.2588, 0.9659, 0.0, -0.1191, 0.9929, 0.0, -0.2588, 0.9659, 0.0, -0.1191, 0.9929, 0.0, -0.1191, 0.9929, -1.0, 0.0, 0.0, -0.9929, 0.1191, 0.0, -1.0, 0.0, 0.0, -1.0, 0.0, 0.0, -0.9929, 0.1191, 0.0, -0.9929, 0.1191, 0.0, -0.9929, -0.1191, 0.0, -1.0, 0.0, 0.0, -1.0, 0.0, 0.0, -0.9929, -0.1191, 0.0, -1.0, 0.0, 0.0, -0.9929, -0.1191, 0.0, -0.9929, 0.1191, 0.0, -0.9929, 0.1191, 0.0, -0.9659, 0.2588, 0.0, -0.9929, 0.1191, 0.0, -0.9659, 0.2588, 0.0, -0.9659, 0.2588, 0.0, -0.9659, 0.0, -0.2588, -0.9979, 0.0, -0.0654, -0.9979, 0.0, -0.0654, -0.9659, 0.0, -0.2588, -0.9979, 0.0, -0.0654, -0.9659, 0.0, -0.2588, -0.9659, 0.0, -0.2588, -0.9659, 0.0, -0.2588, -0.866, 0.0, -0.5, -0.866, 0.0, -0.5, -0.866, 0.0, -0.5, -0.7071, 0.0, -0.7071, -0.866, 0.0, -0.5, -0.9659, 0.0, -0.2588, -0.866, 0.0, -0.5, -0.7071, 0.0, -0.7071, -0.7071, 0.0, -0.7071, -0.5, 0.0, -0.866, -0.7071, 0.0, -0.7071, -0.866, 0.0, -0.5, -0.7071, 0.0, -0.7071, -0.5, 0.0, -0.866, -0.5, 0.0, -0.866, -0.2588, 0.0, -0.9659, -0.5, 0.0, -0.866, -0.7071, 0.0, -0.7071, -0.5, 0.0, -0.866, -0.2588, 0.0, -0.9659, -0.2588, 0.0, -0.9659, 6.076e-07, 0.0, -1.0, -0.2588, 0.0, -0.9659, -0.5, 0.0, -0.866, -0.2588, 0.0, -0.9659, -3.827e-08, 0.0, -1.0, 6.076e-07, 0.0, -1.0, 0.2588, 0.0, -0.9659, -3.827e-08, 0.0, -1.0, -0.2588, 0.0, -0.9659, 6.076e-07, 0.0, -1.0, 0.2588, 0.0, -0.9659, 0.2588, 0.0, -0.9659, 0.5, 0.0, -0.866, 0.2588, 0.0, -0.9659, -3.827e-08, 0.0, -1.0, 0.2588, 0.0, -0.9659, 0.5, 0.0, -0.866, 0.5, 0.0, -0.866, 0.7071, 0.0, -0.7071, 0.5, 0.0, -0.866, 0.2588, 0.0, -0.9659, 0.5, 0.0, -0.866, 0.7071, 0.0, -0.7071, 0.7071, 0.0, -0.7071, 0.866, 0.0, -0.5, 0.7071, 0.0, -0.7071, 0.5, 0.0, -0.866, 0.7071, 0.0, -0.7071, 0.866, 0.0, -0.5, 0.866, 0.0, -0.5, 0.9659, 0.0, -0.2588, 0.866, 0.0, -0.5, 0.7071, 0.0, -0.7071, 0.866, 0.0, -0.5, 0.9659, -5.502e-07, -0.2588, 0.9659, 0.0, -0.2588, 0.9979, -4.396e-07, -0.0654, 0.9659, -5.502e-07, -0.2588, 0.866, 0.0, -0.5, 0.9659, 0.0, -0.2588, 0.9979, -5.976e-07, -0.0654, 0.9659, -5.502e-07, -0.2588, 0.9979, -4.396e-07, -0.0654, 0.61, -0.7151, -0.3413, 0.6898, -0.7211, -0.06466, 0.7226, -0.6871, -0.07602, 0.61, -0.7151, -0.3413, 0.6124, -0.7071, -0.3536, 0.5074, -0.6965, -0.5074, 0.61, -0.7151, -0.3413, 0.7361, -0.657, -0.1626, 0.6124, -0.7071, -0.3536, 0.61, -0.7151, -0.3413, 0.7226, -0.6871, -0.07602, 0.7361, -0.657, -0.1626, 0.61, -0.7151, -0.3413, 0.4929, -0.717, -0.4929, 0.6123, -0.7071, -0.3535, 0.61, -0.7151, -0.3413, 0.6123, -0.7071, -0.3535, 0.6489, -0.7459, -0.1499, 0.61, -0.7151, -0.3413, 0.6489, -0.7459, -0.1499, 0.6898, -0.7211, -0.06466, 0.3496, -0.7149, -0.6056, 0.3536, -0.7071, -0.6124, 0.1857, -0.6965, -0.6931, 0.3496, -0.7149, -0.6056, 0.5074, -0.6965, -0.5074, 0.3536, -0.7071, -0.6124, 0.3496, -0.7149, -0.6056, 0.1804, -0.717, -0.6733, 0.3535, -0.7071, -0.6123, 0.3496, -0.7149, -0.6056, 0.3535, -0.7071, -0.6123, 0.4929, -0.717, -0.4929, 0.3496, -0.7149, -0.6056, 0.4929, -0.717, -0.4929, 0.61, -0.7151, -0.3413, 0.3496, -0.7149, -0.6056, 0.61, -0.7151, -0.3413, 0.5074, -0.6965, -0.5074, 5.77e-07, -0.7149, -0.6992, 2.519e-07, -0.7071, -0.7071, -0.1857, -0.6965, -0.6931, 5.77e-07, -0.7149, -0.6992, 0.1857, -0.6965, -0.6931, 2.519e-07, -0.7071, -0.7071, 5.77e-07, -0.7149, -0.6992, -0.1804, -0.717, -0.6733, 1.468e-07, -0.7071, -0.7071, 5.77e-07, -0.7149, -0.6992, 1.468e-07, -0.7071, -0.7071, 0.1804, -0.717, -0.6733, 5.77e-07, -0.7149, -0.6992, 0.3496, -0.7149, -0.6056, 0.1857, -0.6965, -0.6931, 5.77e-07, -0.7149, -0.6992, 0.1804, -0.717, -0.6733, 0.3496, -0.7149, -0.6056, -0.3496, -0.7149, -0.6056, -0.3536, -0.7071, -0.6124, -0.5074, -0.6965, -0.5074, -0.3496, -0.7149, -0.6056, -0.1857, -0.6965, -0.6931, -0.3536, -0.7071, -0.6124, -0.3496, -0.7149, -0.6056, -0.4929, -0.717, -0.4929, -0.3535, -0.7071, -0.6123, -0.3496, -0.7149, -0.6056, -0.3535, -0.7071, -0.6123, -0.1804, -0.717, -0.6733, -0.3496, -0.7149, -0.6056, -0.1804, -0.717, -0.6733, 5.77e-07, -0.7149, -0.6992, -0.3496, -0.7149, -0.6056, 5.77e-07, -0.7149, -0.6992, -0.1857, -0.6965, -0.6931, -0.61, -0.7151, -0.3413, -0.7362, -0.657, -0.1626, -0.7226, -0.6871, -0.07601, -0.61, -0.7151, -0.3413, -0.6124, -0.7071, -0.3536, -0.7362, -0.657, -0.1626, -0.61, -0.7151, -0.3413, -0.5074, -0.6965, -0.5074, -0.6124, -0.7071, -0.3536, -0.61, -0.7151, -0.3413, -0.7226, -0.6871, -0.07601, -0.6898, -0.7211, -0.06466, -0.61, -0.7151, -0.3413, -0.6898, -0.7211, -0.06466, -0.6489, -0.7459, -0.15, -0.61, -0.7151, -0.3413, -0.6489, -0.7459, -0.15, -0.6123, -0.7071, -0.3535, -0.61, -0.7151, -0.3413, -0.6123, -0.7071, -0.3535, -0.4929, -0.717, -0.4929, -0.61, -0.7151, -0.3413, -0.3496, -0.7149, -0.6056, -0.5074, -0.6965, -0.5074, -0.61, -0.7151, -0.3413, -0.4929, -0.717, -0.4929, -0.3496, -0.7149, -0.6056, -4.152e-06, -1.0, 1.61e-07, 0.0, -1.0, 1.346e-05, 0.0, -1.0, 6.116e-07, -4.152e-06, -1.0, 1.61e-07, 0.0, -1.0, 6.116e-07, -3.406e-06, -1.0, -3.825e-06, 6.551e-06, -1.0, -1.185e-05, -3.32e-06, -1.0, -1.341e-05, -4.71e-06, -1.0, -7.283e-06, 6.551e-06, -1.0, -1.185e-05, -4.71e-06, -1.0, -7.283e-06, -4.152e-06, -1.0, 1.61e-07, 6.551e-06, -1.0, -1.185e-05, -3.406e-06, -1.0, -3.825e-06, -2.207e-06, -1.0, -5.982e-06, 6.551e-06, -1.0, -1.185e-05, -2.207e-06, -1.0, -5.982e-06, -5.222e-07, -1.0, -1.117e-05, 6.551e-06, -1.0, -1.185e-05, -5.222e-07, -1.0, -1.117e-05, 2.245e-06, -1.0, -1.136e-05, 6.551e-06, -1.0, -1.185e-05, 2.245e-06, -1.0, -1.136e-05, 7.158e-06, -1.0, -1.549e-05, 6.551e-06, -1.0, -1.185e-05, 7.158e-06, -1.0, -1.549e-05, 1.705e-05, -1.0, -1.979e-05, 6.551e-06, -1.0, -1.185e-05, 1.705e-05, -1.0, -1.979e-05, 4.187e-05, -1.0, -2.874e-05, 6.551e-06, -1.0, -1.185e-05, 4.187e-05, -1.0, -2.874e-05, 0.0001288, -1.0, -5.384e-05, 6.551e-06, -1.0, -1.185e-05, -4.152e-06, -1.0, 1.61e-07, -3.406e-06, -1.0, -3.825e-06, 0.0, -1.0, -7.596e-06, -3.32e-06, -1.0, -1.341e-05, 6.551e-06, -1.0, -1.185e-05, 0.6898, -0.7211, -0.06466, 0.7071, -0.7071, -1.016e-05, 0.7226, -0.6871, -0.07602, 0.6898, -0.7211, -0.06466, 0.7071, -0.7071, -1.329e-05, 0.7071, -0.7071, -1.016e-05, 0.0, 0.0, 1.0, 0.0, 0.0, 1.0, 0.0, 0.0, 1.0, 0.0, 0.0, 1.0, 0.0, 0.0, 1.0, 0.0, 0.0, 1.0, 0.0, 0.0, 1.0, 0.0, 0.0, 1.0, 0.0, 0.0, 1.0, 0.0, 0.0, 1.0, 0.0, 0.0, 1.0, 0.0, 0.0, 1.0, -0.7071, -0.7071, -1.807e-05, -0.7071, -0.7071, -7.251e-06, -0.6898, -0.7211, -0.06466, -0.7226, -0.6871, -0.07601, -0.7071, -0.7071, -1.807e-05, -0.6898, -0.7211, -0.06466, -0.9979, 0.0, -0.0654, -1.0, 0.0, 0.0, -1.0, 0.0, 0.0, -0.9979, 0.0, -0.0654, -1.0, 0.0, 0.0, -0.9979, 0.0, -0.0654, 0.9979, -5.976e-07, -0.0654, 0.9979, -4.396e-07, -0.0654, 1.0, -7.757e-07, -6.554e-07, 1.0, 0.0, -9.42e-06, 0.9979, -5.976e-07, -0.0654, 1.0, -7.757e-07, -6.554e-07])] * 3)])

# ---- objects
ob_shape_9_indexedfaceset = bpy.data.objects.new('SHAPE_9_IndexedFaceSet', me_shape_9_indexedfaceset_032)

# ---- transforms, parenting, visibility, modifiers, constraints
ob_shape_9_indexedfaceset.location = (-2.384e-07, 0.0, 2.384e-07)
ob_shape_9_indexedfaceset.rotation_euler = (1.571, 0.0, 3.142)
ob_shape_9_indexedfaceset.scale = (2.54, 2.54, 2.54)
_m = ob_shape_9_indexedfaceset.modifiers.new('Bevel', 'BEVEL')
_m.segments = 3

# ---- collection membership
col_collection.objects.link(ob_shape_9_indexedfaceset)

# ---- scene / render settings (as saved in the file)
scene.frame_start = 1; scene.frame_end = 250; scene.frame_set(86)
scene.render.engine = 'CYCLES'
scene.cycles.feature_set = 'EXPERIMENTAL'
scene.cycles.use_denoising = False
scene.cycles.samples = 128
scene.cycles.sampling_pattern = 'TABULATED_SOBOL'
scene.cycles.use_adaptive_sampling = False
scene.cycles.use_light_tree = False
scene.eevee.ray_tracing_options.trace_max_roughness = 0.0
scene.view_settings.view_transform = 'Filmic'
bpy.context.view_layer.update()

# ---- added for rendering (the .blend has no active camera and no usable light): camera, sun
cam_auto = bpy.data.cameras.new('AutoCamera')
cam_auto.lens = 50.0
cam_auto.sensor_width = 36.0
cam_auto.clip_end = 1000.0
ob_auto_camera = bpy.data.objects.new('AutoCamera', cam_auto)
scene.collection.objects.link(ob_auto_camera)
ob_auto_camera.location = (20.3711, -20.2534, 16.5389)
ob_auto_camera.rotation_euler = (1.09748, -7.21219e-08, 0.694738)
scene.camera = ob_auto_camera
light_auto_sun = bpy.data.lights.new('AutoSun', 'SUN')
light_auto_sun.energy = 3.0
light_auto_sun.angle = 0.0523599
ob_auto_sun = bpy.data.objects.new('AutoSun', light_auto_sun)
scene.collection.objects.link(ob_auto_sun)
ob_auto_sun.rotation_euler = (0.872665, 0.174533, 0.523599)
bpy.context.view_layer.update()
